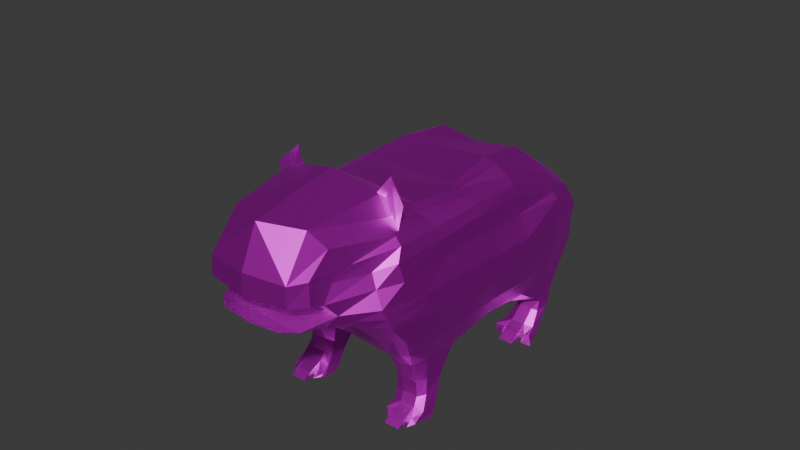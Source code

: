 # Source: Capybara_Cannon.blend  (saved by Blender 5.0.119; exported with 4.5.12 LTS)
import bpy
from mathutils import Matrix  # noqa: F401  (used for matrix-valued properties, if any)

bpy.ops.wm.read_factory_settings(use_empty=True)
scene = bpy.context.scene
scene.name = 'Scene'

# ---- collections
col_capybara_launcher = bpy.data.collections.new('Capybara Launcher'); scene.collection.children.link(col_capybara_launcher)

# ---- images (referenced by path relative to the original .blend; pixels are not part of the script)
import os
ASSET_DIR = os.environ.get("B2B_ASSET_DIR", "")  # directory of the original .blend (textures are referenced by path, not embedded)
HERE = os.path.dirname(os.path.abspath(__file__))  # packed textures are extracted next to this script under _unpacked/

def load_image(name, relpath, width, height, colorspace="sRGB"):
    """Load a texture the original file referenced (path relative to the .blend, or extracted next to this script)."""
    p = next((c for c in (os.path.join(HERE, relpath), os.path.join(ASSET_DIR, relpath)) if relpath and os.path.exists(c)), "")
    if p:
        img = bpy.data.images.load(p, check_existing=True)
        img.name = name
    else:  # same state as the original file: an image datablock whose file is absent (Cycles renders it pink)
        img = bpy.data.images.new(name, width, height)
        img.source = "FILE"
        img.filepath = "//" + (relpath or name)
    img.colorspace_settings.name = colorspace
    return img
img_capytexture_turret_png = load_image('CapyTexture_Turret.png', 'Texturedata/CapyTexture_Turret.png', 1024, 1024, 'sRGB')

# ---- materials (node trees are filled in below, after node groups)
mat_material = bpy.data.materials.new('Material')
mat_material.alpha_threshold = 0.0
mat_material.use_backface_culling_lightprobe_volume = False
mat_material.roughness = 0.5
mat_material.line_color = (0.0, 0.0, 0.0, 1.0)

# ---- material node trees
mat_material.use_nodes = True; mat_material.node_tree.nodes.clear()
_N = mat_material.node_tree.nodes; _L = mat_material.node_tree.links
n0 = _N.new('ShaderNodeOutputMaterial'); n0.name = 'Material Output'; n0.location = (200, 100)
n1 = _N.new('ShaderNodeBsdfPrincipled'); n1.name = 'Principled BSDF'; n1.location = (-200, 100)
n1.inputs[1].default_value = 1.0
n1.inputs[3].default_value = 1.0
n2 = _N.new('ShaderNodeTexImage'); n2.name = 'Image Texture'; n2.location = (-621, 45)
n2.image = img_capytexture_turret_png
_L.new(n1.outputs[0], n0.inputs[0])
_L.new(n2.outputs[0], n1.inputs[0])
n0.is_active_output = True

# ---- world
world_world = bpy.data.worlds.new('World'); scene.world = world_world
world_world.use_nodes = True; world_world.node_tree.nodes.clear()
_N = world_world.node_tree.nodes; _L = world_world.node_tree.links
n0 = _N.new('ShaderNodeOutputWorld'); n0.name = 'World Output'; n0.location = (200, 100)
n1 = _N.new('ShaderNodeBackground'); n1.name = 'Background'; n1.location = (-200, 100)
n1.inputs[0].default_value = (0.05088, 0.05088, 0.05088, 1.0)
_L.new(n1.outputs[0], n0.inputs[0])
n0.is_active_output = True
world_world.color = (0.05088, 0.05088, 0.05088)
world_world.sun_shadow_jitter_overblur = 0.0

# ---- meshes
me_cube = bpy.data.meshes.new('Cube')
me_cube.from_pydata([(-1.055, -1.77, -0.01226), (-1.041, 1.765, -0.2785), (-0.7994, -1.794, 0.7261), (-0.9438, -1.332, -0.6172), (-0.9342, 0.1679, -0.7643), (-0.9365, -0.1184, 0.8071), (-0.9866, 1.676, 0.4027), (-0.9392, 1.672, -0.8135), (-1.124, 0.06148, -0.1327), (-1.124, 1.302, -0.1616), (-0.9869, 1.296, 0.5733), (-0.9641, 1.319, -0.7959), (-1.124, -1.179, -0.05938), (-0.9337, -1.016, -0.8154), (-0.9211, -1.458, 0.806), (-1.0, -0.0475, 0.4103), (-1.05, 1.802, 0.1281), (-0.8959, -1.828, 0.4331), (-1.094, 1.301, 0.3796), (-1.035, -1.536, 0.4456), (-1.013, -1.475, -0.3538), (-1.001, 1.727, -0.5286), (-1.048, 0.1079, -0.4961), (-1.053, 1.288, -0.4712), (-1.056, -1.046, -0.4885), (-1.124, -0.617, -0.1127), (-0.9186, -0.8637, 0.7846), (-0.9299, -0.5174, -0.8482), (-1.0, -0.76, 0.4255), (-1.056, -0.6011, -0.4989), (-0.9382, 0.8699, -0.831), (-1.124, 0.6815, -0.2005), (-0.9419, 0.5737, 0.7811), (-1.0, 0.6268, 0.395), (-1.054, 0.7102, -0.5254), (-1.094, 0.00699, 0.1388), (-0.9932, -1.848, 0.2319), (-1.124, 1.301, 0.109), (-1.094, -1.25, 0.1907), (-1.044, 1.753, -0.05349), (-1.094, -0.6593, 0.1647), (-1.124, 0.6542, 0.09721), (-1.015, 1.736, 0.2819), (-0.9977, -0.09852, 0.6826), (-0.8196, -1.805, 0.6076), (-1.04, 1.305, 0.4578), (-0.985, -1.575, 0.6677), (-0.9804, -0.82, 0.6515), (-0.9914, 0.5867, 0.6487), (-0.3907, 2.043, -0.1321), (-0.4497, -1.258, -0.7763), (-0.5432, -2.783, 0.5083), (-0.471, 1.914, -0.5798), (-0.4756, 1.763, 0.5034), (-0.6165, -1.458, 1.314), (-0.4014, 2.029, 0.04369), (-0.397, 0.9598, -0.7891), (-0.3763, -0.5974, -0.9337), (-0.3887, -2.769, 0.166), (-0.5485, 1.172, 0.9666), (-0.6076, -0.8784, 0.9918), (-0.5016, -1.541, -0.4463), (-0.4205, -1.068, -0.9116), (-0.4111, 2.017, -0.3246), (-0.5101, 1.722, -0.8661), (-0.5902, -0.1565, 0.9534), (-0.538, -2.765, 0.7545), (-0.5026, -2.404, 1.225), (-0.4182, 1.952, 0.2405), (-0.4548, 1.377, -0.8857), (-0.3687, 0.2371, -0.8859), (-0.5411, -2.033, 0.01034), (-0.5285, 0.5444, 1.048), (2.303e-08, 0.527, 1.017), (4.953e-08, 1.133, 0.8994), (-8.73e-08, -1.997, 0.02147), (-1.224e-07, -2.801, 0.1562), (8.539e-09, 0.1953, -0.8761), (-2.398e-08, -0.5486, -0.9012), (5.809e-08, 1.329, -0.8577), (0.0, 0.8717, -0.8274), (8.345e-08, 1.909, 0.2679), (8.633e-08, 1.975, 0.03454), (0.0, -2.624, 1.257), (-6.654e-08, -1.522, 1.468), (7.224e-08, 1.653, 0.57), (-1.246e-07, -2.851, 0.7612), (-7.026e-09, -0.1607, 0.9492), (0.0, 1.722, -0.7935), (8.253e-08, 1.888, -0.6076), (8.533e-08, 1.952, -0.3414), (-1.256e-07, -2.874, 0.4986), (-5.613e-08, -1.284, -0.7124), (-4.507e-08, -1.031, -0.8548), (8.621e-08, 1.972, -0.1305), (-6.954e-08, -1.591, -0.3844), (0.0, -0.859, 1.047), (-0.6266, 1.336, -1.143), (-0.6266, 1.516, -1.119), (-0.6266, 1.732, -1.091), (-0.9092, 1.613, -1.048), (-0.9646, -1.163, -1.585), (-0.5059, -1.198, -1.605), (-0.4944, -1.008, -1.613), (-1.0, -1.008, -1.613), (-0.9168, 1.336, -1.143), (-0.9935, 1.163, -1.584), (-1.0, 1.084, -1.59), (-0.549, 1.193, -1.541), (-0.9278, 1.449, -1.073), (-0.554, 1.257, -1.54), (-0.5177, 1.092, -1.571), (-0.9481, 1.254, -1.542), (-0.9018, -0.9656, -1.133), (-0.4885, -0.7111, -1.191), (-0.9141, -0.7283, -1.181), (-0.501, -1.02, -1.178), (-0.9565, -1.099, -1.498), (-0.529, -1.112, -1.506), (-0.4981, -0.9376, -1.535), (-0.9867, -0.9376, -1.535), (-0.5394, 1.281, -1.43), (-0.5638, 1.37, -1.426), (-0.9436, 1.363, -1.423), (-0.9581, 1.149, -1.441), (-0.9826, 1.276, -1.438), (-0.5436, 1.152, -1.444), (-0.8399, 0.5649, 0.885), (-0.9002, -1.899, 0.01535), (-0.8442, 1.336, -1.143), (-0.8151, 0.2026, -0.8817), (-0.8954, 1.859, 0.2462), (-0.7253, -2.026, 0.7548), (-0.6722, -2.248, 0.6186), (-0.8369, -0.1353, 0.881), (-0.8461, 1.764, -0.838), (-0.9006, 1.934, -0.3171), (-0.8201, -1.142, -0.8985), (-0.8933, -1.571, -0.3261), (-0.8154, -0.8977, 0.8731), (-0.8502, -1.214, -1.613), (-0.8736, 1.159, -1.59), (-0.8736, 1.245, -1.589), (-0.8076, -1.052, -1.172), (-0.8428, -1.123, -1.464), (-0.8452, 1.114, -1.423), (-0.8274, 1.683, -1.053), (-0.9084, 1.964, -0.1178), (-0.8482, -1.368, -0.6457), (-0.6915, -2.396, 0.4348), (-0.8801, 1.866, -0.5549), (-0.8824, 1.697, 0.4406), (-0.827, -1.435, 0.8789), (-0.913, 1.97, 0.0569), (-0.8232, 0.8102, -0.9407), (-0.7651, -0.4153, -0.9702), (-0.7397, -2.241, 0.2527), (-0.8723, 1.269, 0.703), (-0.8736, -1.008, -1.613), (-0.8502, 1.084, -1.59), (-0.816, -0.7093, -1.191), (-0.8646, -0.9376, -1.535), (-0.8675, 1.407, -1.426), (-0.6993, 1.728, -1.089), (-0.7305, 2.06, -0.1248), (-0.6352, -1.355, -0.6935), (-0.6688, -2.568, 0.4678), (-0.7144, 1.92, -0.5633), (-0.7223, 1.782, 0.4751), (-0.7116, -1.429, 1.06), (-0.7246, 2.054, 0.03482), (-0.6266, 0.8181, -0.9323), (-0.5831, -0.5146, -0.9665), (-0.5765, -2.63, 0.1712), (-0.7044, 1.189, 0.8973), (-0.6208, -1.008, -1.613), (-0.6443, 1.084, -1.59), (-0.6204, -0.7094, -1.19), (-0.6202, -0.9376, -1.535), (-0.6376, 1.407, -1.426), (-0.6997, 0.545, 0.988), (-0.7279, -2.016, 0.01929), (-0.6992, 1.336, -1.143), (-0.5515, 0.1987, -0.9277), (-0.7319, 1.962, 0.2263), (-0.6437, -2.262, 1.006), (-0.6458, -2.555, 0.7516), (-0.703, -0.1521, 0.9306), (-0.681, 1.731, -0.8598), (-0.7346, 2.032, -0.3072), (-0.6103, -1.159, -0.9239), (-0.7219, -1.616, -0.3576), (-0.7129, -0.9339, 0.9363), (-0.6443, -1.214, -1.613), (-0.6208, 1.159, -1.59), (-0.6208, 1.245, -1.589), (-0.6126, -1.058, -1.172), (-0.645, -1.131, -1.471), (-0.6576, 1.114, -1.423), (-0.9656, -1.218, -1.552), (-0.9586, -1.25, -1.587), (-0.8988, -1.328, -1.613), (-0.8924, -1.227, -1.545), (-0.6443, -1.419, -1.613), (-0.8502, -1.419, -1.613), (-0.6438, -1.319, -1.545), (-0.8428, -1.319, -1.545), (-0.5106, -1.219, -1.552), (-0.5251, -1.253, -1.593), (-0.5997, -1.31, -1.613), (-0.6244, -1.209, -1.545), (-0.4726, 1.019, -1.509), (-0.504, 0.9995, -1.569), (-0.5948, 0.9435, -1.59), (-0.6082, 1.019, -1.509), (-0.6576, 0.9696, -1.506), (-0.8452, 0.9696, -1.506), (-0.8502, 0.8436, -1.59), (-0.6443, 0.8436, -1.59), (-0.9898, 1.029, -1.508), (-1.067, 0.9491, -1.59), (-0.9124, 1.024, -1.509), (-0.9174, 0.9485, -1.59), (-0.5743, 1.446, -1.253), (-0.5994, 1.549, -1.251), (-0.9243, 1.522, -1.24), (-0.9497, 1.446, -1.253), (-0.9191, 1.3, -1.275), (-0.6042, 1.301, -1.276), (-0.8447, 1.274, -1.265), (-0.8558, 1.62, -1.233), (-0.6746, 1.611, -1.236), (-0.6784, 1.274, -1.265), (-0.5076, -0.8244, -1.363), (-0.9518, -0.8244, -1.363), (-0.9175, -0.9948, -1.331), (-0.5205, -1.045, -1.359), (-0.8407, -0.8244, -1.363), (-0.8288, -1.066, -1.364), (-0.6304, -1.066, -1.365), (-0.6186, -0.8244, -1.363), (1.055, -1.77, -0.01226), (1.041, 1.765, -0.2785), (0.7994, -1.794, 0.7261), (0.9438, -1.332, -0.6172), (0.9342, 0.1679, -0.7643), (0.9365, -0.1184, 0.8071), (0.9866, 1.676, 0.4027), (0.9392, 1.672, -0.8135), (1.124, 0.06148, -0.1327), (1.124, 1.302, -0.1616), (0.9869, 1.296, 0.5733), (0.9641, 1.319, -0.7959), (1.124, -1.179, -0.05938), (0.9337, -1.016, -0.8154), (0.9211, -1.458, 0.806), (1.0, -0.0475, 0.4103), (1.05, 1.802, 0.1281), (0.8959, -1.828, 0.4331), (1.094, 1.301, 0.3796), (1.035, -1.536, 0.4456), (1.013, -1.475, -0.3538), (1.001, 1.727, -0.5286), (1.048, 0.1079, -0.4961), (1.053, 1.288, -0.4712), (1.056, -1.046, -0.4885), (1.124, -0.617, -0.1127), (0.9186, -0.8637, 0.7846), (0.9299, -0.5174, -0.8482), (1.0, -0.76, 0.4255), (1.056, -0.6011, -0.4989), (0.9382, 0.8699, -0.831), (1.124, 0.6815, -0.2005), (0.9419, 0.5737, 0.7811), (1.0, 0.6268, 0.395), (1.054, 0.7102, -0.5254), (1.094, 0.00699, 0.1388), (0.9932, -1.848, 0.2319), (1.124, 1.301, 0.109), (1.094, -1.25, 0.1907), (1.044, 1.753, -0.05349), (1.094, -0.6593, 0.1647), (1.124, 0.6542, 0.09721), (1.015, 1.736, 0.2819), (0.9977, -0.09852, 0.6826), (0.8196, -1.805, 0.6076), (1.04, 1.305, 0.4578), (0.985, -1.575, 0.6677), (0.9804, -0.82, 0.6515), (0.9914, 0.5867, 0.6487), (0.3907, 2.043, -0.1321), (0.4497, -1.258, -0.7763), (0.5432, -2.783, 0.5083), (0.471, 1.914, -0.5798), (0.4756, 1.763, 0.5034), (0.6165, -1.458, 1.314), (0.4014, 2.029, 0.04369), (0.397, 0.9598, -0.7891), (0.3763, -0.5974, -0.9337), (0.3887, -2.769, 0.166), (0.5485, 1.172, 0.9666), (0.6076, -0.8784, 0.9918), (0.5016, -1.541, -0.4463), (0.4205, -1.068, -0.9116), (0.4111, 2.017, -0.3246), (0.5101, 1.722, -0.8661), (0.5902, -0.1565, 0.9534), (0.538, -2.765, 0.7545), (0.5026, -2.404, 1.225), (0.4182, 1.952, 0.2405), (0.4548, 1.377, -0.8857), (0.3687, 0.2371, -0.8859), (0.5411, -2.033, 0.01034), (0.5285, 0.5444, 1.048), (0.6266, 1.336, -1.143), (0.6266, 1.516, -1.119), (0.6266, 1.732, -1.091), (0.9092, 1.613, -1.048), (0.9646, -1.163, -1.585), (0.5059, -1.198, -1.605), (0.4944, -1.008, -1.613), (1.0, -1.008, -1.613), (0.9168, 1.336, -1.143), (0.9935, 1.163, -1.584), (1.0, 1.084, -1.59), (0.549, 1.193, -1.541), (0.9278, 1.449, -1.073), (0.554, 1.257, -1.54), (0.5177, 1.092, -1.571), (0.9481, 1.254, -1.542), (0.9018, -0.9656, -1.133), (0.4885, -0.7111, -1.191), (0.9141, -0.7283, -1.181), (0.501, -1.02, -1.178), (0.9565, -1.099, -1.498), (0.529, -1.112, -1.506), (0.4981, -0.9376, -1.535), (0.9867, -0.9376, -1.535), (0.5394, 1.281, -1.43), (0.5638, 1.37, -1.426), (0.9436, 1.363, -1.423), (0.9581, 1.149, -1.441), (0.9826, 1.276, -1.438), (0.5436, 1.152, -1.444), (0.8399, 0.5649, 0.885), (0.9002, -1.899, 0.01535), (0.8442, 1.336, -1.143), (0.8151, 0.2026, -0.8817), (0.8954, 1.859, 0.2462), (0.7253, -2.026, 0.7548), (0.6722, -2.248, 0.6186), (0.8369, -0.1353, 0.881), (0.8461, 1.764, -0.838), (0.9006, 1.934, -0.3171), (0.8201, -1.142, -0.8985), (0.8932, -1.571, -0.3261), (0.8154, -0.8977, 0.8731), (0.8502, -1.214, -1.613), (0.8736, 1.159, -1.59), (0.8736, 1.245, -1.589), (0.8076, -1.052, -1.172), (0.8428, -1.123, -1.464), (0.8452, 1.114, -1.423), (0.8274, 1.683, -1.053), (0.9084, 1.964, -0.1178), (0.8482, -1.368, -0.6457), (0.6915, -2.396, 0.4348), (0.8801, 1.866, -0.5549), (0.8824, 1.697, 0.4406), (0.827, -1.435, 0.8789), (0.913, 1.97, 0.0569), (0.8232, 0.8102, -0.9407), (0.7651, -0.4153, -0.9702), (0.7397, -2.241, 0.2527), (0.8723, 1.269, 0.703), (0.8736, -1.008, -1.613), (0.8502, 1.084, -1.59), (0.816, -0.7093, -1.191), (0.8646, -0.9376, -1.535), (0.8675, 1.407, -1.426), (0.6993, 1.728, -1.089), (0.7305, 2.06, -0.1248), (0.6352, -1.355, -0.6935), (0.6688, -2.568, 0.4678), (0.7144, 1.92, -0.5633), (0.7223, 1.782, 0.4751), (0.7116, -1.429, 1.06), (0.7246, 2.054, 0.03482), (0.6266, 0.8181, -0.9323), (0.5831, -0.5146, -0.9665), (0.5765, -2.63, 0.1712), (0.7044, 1.189, 0.8973), (0.6208, -1.008, -1.613), (0.6443, 1.084, -1.59), (0.6204, -0.7094, -1.19), (0.6202, -0.9376, -1.535), (0.6376, 1.407, -1.426), (0.6997, 0.545, 0.988), (0.7279, -2.016, 0.01929), (0.6992, 1.336, -1.143), (0.5515, 0.1987, -0.9277), (0.7319, 1.962, 0.2263), (0.6437, -2.262, 1.006), (0.6458, -2.555, 0.7516), (0.703, -0.1521, 0.9306), (0.681, 1.731, -0.8598), (0.7346, 2.032, -0.3072), (0.6103, -1.159, -0.9239), (0.7219, -1.616, -0.3576), (0.7129, -0.9339, 0.9363), (0.6443, -1.214, -1.613), (0.6208, 1.159, -1.59), (0.6208, 1.245, -1.589), (0.6126, -1.058, -1.172), (0.645, -1.131, -1.471), (0.6576, 1.114, -1.423), (0.9656, -1.218, -1.552), (0.9586, -1.25, -1.587), (0.8988, -1.328, -1.613), (0.8924, -1.227, -1.545), (0.6443, -1.419, -1.613), (0.8502, -1.419, -1.613), (0.6438, -1.319, -1.545), (0.8428, -1.319, -1.545), (0.5106, -1.219, -1.552), (0.5251, -1.253, -1.593), (0.5997, -1.31, -1.613), (0.6244, -1.209, -1.545), (0.4726, 1.019, -1.509), (0.504, 0.9995, -1.569), (0.5948, 0.9435, -1.59), (0.6082, 1.019, -1.509), (0.6576, 0.9696, -1.506), (0.8452, 0.9696, -1.506), (0.8502, 0.8436, -1.59), (0.6443, 0.8436, -1.59), (0.9898, 1.029, -1.508), (1.067, 0.9491, -1.59), (0.9124, 1.024, -1.509), (0.9174, 0.9485, -1.59), (0.5743, 1.446, -1.253), (0.5994, 1.549, -1.251), (0.9243, 1.522, -1.24), (0.9497, 1.446, -1.253), (0.9191, 1.3, -1.275), (0.6042, 1.301, -1.276), (0.8447, 1.274, -1.265), (0.8558, 1.62, -1.233), (0.6746, 1.611, -1.236), (0.6784, 1.274, -1.265), (0.5076, -0.8244, -1.363), (0.9518, -0.8244, -1.363), (0.9175, -0.9948, -1.331), (0.5205, -1.045, -1.359), (0.8407, -0.8244, -1.363), (0.8288, -1.066, -1.364), (0.6304, -1.066, -1.365), (0.6186, -0.8244, -1.363), (-1.109, 0.03418, 0.003283), (-1.024, -1.809, 0.11), (-1.124, 1.301, -0.02606), (-1.109, -1.214, 0.06587), (-1.109, -0.6382, 0.02625), (-1.124, 0.6678, -0.05139), (-1.042, 1.759, -0.1658), (-0.3957, -2.484, 0.01583), (-0.4009, 2.03, -0.2282), (8.577e-08, 1.962, -0.2358), (-1.085e-07, -2.482, -0.03348), (-0.8198, -2.07, 0.1342), (-0.9045, 1.949, -0.2173), (-0.7325, 2.046, -0.2158), (-0.6129, -2.295, 0.101), (1.109, 0.03418, 0.003283), (1.024, -1.809, 0.11), (1.124, 1.301, -0.02606), (1.109, -1.214, 0.06587), (1.109, -0.6382, 0.02625), (1.124, 0.6678, -0.05139), (1.042, 1.759, -0.1658), (0.3957, -2.484, 0.01583), (0.4009, 2.03, -0.2282), (0.8198, -2.07, 0.1342), (0.9045, 1.949, -0.2173), (0.7325, 2.046, -0.2158), (0.6129, -2.295, 0.101), (-1.15e-07, -2.63, 0.1712), (0.0, -2.577, 0.5137), (-9.795e-08, -2.241, 0.2527), (0.0, -2.328, 0.4348), (0.6663, -1.316, 1.481), (0.9056, -1.403, 1.24), (0.4054, -1.445, 1.098), (0.795, -1.359, 0.8594), (-0.6663, -1.316, 1.481), (-0.9056, -1.403, 1.24), (-0.4054, -1.445, 1.098), (-0.795, -1.359, 0.8594)], [], [(48, 45, 10, 32), (240, 178, 119, 233), (34, 23, 9, 31), (45, 42, 6, 10), (29, 22, 8, 25), (47, 43, 5, 26), (44, 46, 14, 2), (20, 24, 12, 0), (36, 38, 19, 17), (40, 35, 15, 28), (23, 21, 1, 9), (41, 37, 18, 33), (3, 13, 24, 20), (27, 4, 22, 29), (37, 39, 16, 18), (30, 11, 23, 34), (13, 27, 29, 24), (38, 40, 28, 19), (46, 47, 26, 14), (24, 29, 25, 12), (4, 30, 34, 22), (35, 41, 33, 15), (22, 34, 31, 8), (43, 48, 32, 5), (458, 463, 41, 35), (461, 462, 40, 38), (463, 460, 37, 41), (11, 7, 21, 23), (462, 458, 35, 40), (459, 461, 38, 36), (15, 33, 48, 43), (19, 28, 47, 46), (17, 19, 46, 44), (28, 15, 43, 47), (460, 464, 39, 37), (33, 18, 45, 48), (61, 95, 92, 50), (82, 81, 68, 55), (80, 79, 69, 56), (78, 77, 70, 57), (468, 75, 71, 465), (74, 73, 72, 59), (83, 86, 66, 67), (18, 16, 42, 45), (73, 87, 65, 72), (89, 90, 63, 52), (373, 390, 486, 488), (194, 108, 110, 195), (383, 366, 489, 487), (86, 91, 51, 66), (167, 52, 63, 189), (180, 72, 65, 187), (185, 67, 66, 186), (174, 59, 72, 180), (472, 465, 71, 181), (121, 122, 110, 108), (172, 57, 70, 183), (170, 55, 68, 184), (169, 54, 67, 185), (165, 50, 62, 190), (164, 49, 55, 170), (181, 71, 61, 191), (186, 66, 51, 166), (188, 64, 52, 167), (183, 70, 56, 171), (471, 466, 49, 164), (120, 117, 101, 104), (184, 68, 53, 168), (187, 65, 60, 192), (192, 60, 54, 169), (61, 71, 75, 95), (60, 96, 84, 54), (59, 53, 85, 74), (78, 57, 62, 93), (68, 81, 85, 53), (466, 467, 94, 49), (70, 77, 80, 56), (88, 89, 52, 64), (82, 55, 49, 94), (92, 93, 62, 50), (191, 61, 50, 165), (64, 69, 79, 88), (65, 87, 96, 60), (125, 124, 107, 106), (84, 83, 67, 54), (69, 64, 99, 98), (11, 30, 105, 109), (118, 119, 103, 102), (168, 53, 59, 174), (102, 193, 209, 208), (123, 125, 106, 112), (193, 102, 103, 175), (7, 11, 109, 100), (56, 69, 98, 97), (176, 111, 108, 194), (171, 56, 97, 182), (126, 121, 108, 111), (111, 176, 213, 212), (62, 57, 114, 116), (27, 13, 113, 115), (161, 120, 104, 158), (162, 123, 112, 142), (155, 27, 115, 160), (190, 62, 116, 196), (188, 163, 99, 64), (239, 236, 118, 197), (236, 233, 119, 118), (234, 235, 117, 120), (230, 225, 123, 162), (232, 228, 126, 198), (228, 223, 121, 126), (225, 226, 125, 123), (226, 227, 124, 125), (223, 224, 122, 121), (234, 120, 161, 237), (106, 141, 142, 112), (17, 149, 156, 36), (21, 150, 136, 1), (32, 127, 134, 5), (2, 132, 133, 44), (10, 157, 127, 32), (459, 469, 128, 0), (27, 155, 130, 4), (16, 153, 131, 42), (14, 152, 132, 2), (3, 148, 137, 13), (39, 147, 153, 16), (0, 128, 138, 20), (44, 133, 149, 17), (7, 135, 150, 21), (4, 130, 154, 30), (464, 470, 147, 39), (42, 131, 151, 6), (5, 134, 139, 26), (26, 139, 152, 14), (20, 138, 148, 3), (6, 151, 157, 10), (101, 117, 199, 200), (101, 140, 158, 104), (107, 159, 141, 106), (30, 154, 129, 105), (159, 107, 220, 222), (13, 137, 143, 113), (7, 100, 146, 135), (235, 238, 144, 117), (227, 229, 145, 124), (238, 239, 197, 144), (179, 162, 142, 195), (178, 161, 158, 175), (159, 145, 216, 217), (119, 178, 175, 103), (122, 179, 195, 110), (57, 172, 177, 114), (224, 231, 179, 122), (231, 230, 162, 179), (135, 146, 163, 188), (137, 190, 196, 143), (172, 155, 160, 177), (154, 171, 182, 129), (159, 176, 194, 141), (140, 193, 175, 158), (197, 193, 203, 205), (151, 168, 174, 157), (138, 191, 165, 148), (139, 192, 169, 152), (134, 187, 192, 139), (131, 184, 168, 151), (470, 471, 164, 147), (130, 183, 171, 154), (135, 188, 167, 150), (133, 186, 166, 149), (128, 181, 191, 138), (147, 164, 170, 153), (148, 165, 190, 137), (152, 169, 185, 132), (153, 170, 184, 131), (155, 172, 183, 130), (469, 472, 181, 128), (157, 174, 180, 127), (132, 185, 186, 133), (127, 180, 187, 134), (150, 167, 189, 136), (366, 373, 488, 489), (141, 194, 195, 142), (237, 161, 178, 240), (229, 232, 198, 145), (200, 199, 202, 201), (117, 144, 202, 199), (144, 140, 201, 202), (140, 101, 200, 201), (204, 206, 205, 203), (144, 197, 205, 206), (140, 144, 206, 204), (193, 140, 204, 203), (209, 210, 207, 208), (193, 197, 210, 209), (118, 102, 208, 207), (197, 118, 207, 210), (214, 211, 212, 213), (198, 126, 211, 214), (176, 198, 214, 213), (126, 111, 212, 211), (216, 215, 218, 217), (176, 159, 217, 218), (198, 176, 218, 215), (145, 198, 215, 216), (219, 221, 222, 220), (145, 159, 222, 221), (124, 145, 221, 219), (107, 124, 219, 220), (129, 182, 232, 229), (163, 146, 230, 231), (99, 163, 231, 224), (105, 129, 229, 227), (98, 99, 224, 223), (109, 105, 227, 226), (100, 109, 226, 225), (97, 98, 223, 228), (182, 97, 228, 232), (146, 100, 225, 230), (160, 237, 240, 177), (143, 196, 239, 238), (113, 143, 238, 235), (115, 234, 237, 160), (115, 113, 235, 234), (116, 114, 233, 236), (196, 116, 236, 239), (177, 240, 233, 114), (289, 273, 251, 286), (457, 450, 336, 395), (275, 272, 250, 264), (286, 251, 247, 283), (270, 266, 249, 263), (288, 267, 246, 284), (285, 243, 255, 287), (261, 241, 253, 265), (277, 258, 260, 279), (281, 269, 256, 276), (264, 250, 242, 262), (282, 274, 259, 278), (244, 261, 265, 254), (268, 270, 263, 245), (278, 259, 257, 280), (271, 275, 264, 252), (254, 265, 270, 268), (279, 260, 269, 281), (287, 255, 267, 288), (265, 253, 266, 270), (245, 263, 275, 271), (276, 256, 274, 282), (263, 249, 272, 275), (284, 246, 273, 289), (473, 276, 282, 478), (476, 279, 281, 477), (478, 282, 278, 475), (252, 264, 262, 248), (477, 281, 276, 473), (474, 277, 279, 476), (256, 284, 289, 274), (260, 287, 288, 269), (258, 285, 287, 260), (269, 288, 284, 256), (475, 278, 280, 479), (274, 289, 286, 259), (302, 291, 92, 95), (82, 296, 309, 81), (80, 297, 310, 79), (78, 298, 311, 77), (468, 480, 312, 75), (74, 300, 313, 73), (83, 308, 307, 86), (259, 286, 283, 257), (73, 313, 306, 87), (89, 293, 304, 90), (488, 486, 173, 156), (411, 412, 327, 325), (487, 489, 149, 166), (86, 307, 292, 91), (384, 406, 304, 293), (397, 404, 306, 313), (402, 403, 307, 308), (391, 397, 313, 300), (485, 398, 312, 480), (338, 325, 327, 339), (389, 400, 311, 298), (387, 401, 309, 296), (386, 402, 308, 295), (382, 407, 303, 291), (381, 387, 296, 290), (398, 408, 302, 312), (403, 383, 292, 307), (405, 384, 293, 305), (400, 388, 297, 311), (484, 381, 290, 481), (337, 321, 318, 334), (401, 385, 294, 309), (404, 409, 301, 306), (409, 386, 295, 301), (302, 95, 75, 312), (301, 295, 84, 96), (300, 74, 85, 294), (78, 93, 303, 298), (309, 294, 85, 81), (481, 290, 94, 467), (311, 297, 80, 77), (88, 305, 293, 89), (82, 94, 290, 296), (92, 291, 303, 93), (408, 382, 291, 302), (305, 88, 79, 310), (306, 301, 96, 87), (342, 323, 324, 341), (84, 295, 308, 83), (310, 315, 316, 305), (252, 326, 322, 271), (335, 319, 320, 336), (385, 391, 300, 294), (319, 425, 426, 410), (340, 329, 323, 342), (410, 392, 320, 319), (248, 317, 326, 252), (297, 314, 315, 310), (393, 411, 325, 328), (388, 399, 314, 297), (343, 328, 325, 338), (328, 429, 430, 393), (303, 333, 331, 298), (268, 332, 330, 254), (378, 375, 321, 337), (379, 359, 329, 340), (372, 377, 332, 268), (407, 413, 333, 303), (405, 305, 316, 380), (456, 414, 335, 453), (453, 335, 336, 450), (451, 337, 334, 452), (447, 379, 340, 442), (449, 415, 343, 445), (445, 343, 338, 440), (442, 340, 342, 443), (443, 342, 341, 444), (440, 338, 339, 441), (451, 454, 378, 337), (323, 329, 359, 358), (258, 277, 373, 366), (262, 242, 353, 367), (273, 246, 351, 344), (243, 285, 350, 349), (251, 273, 344, 374), (474, 241, 345, 482), (268, 245, 347, 372), (257, 283, 348, 370), (255, 243, 349, 369), (244, 254, 354, 365), (280, 257, 370, 364), (241, 261, 355, 345), (285, 258, 366, 350), (248, 262, 367, 352), (245, 271, 371, 347), (479, 280, 364, 483), (283, 247, 368, 348), (246, 267, 356, 351), (267, 255, 369, 356), (261, 244, 365, 355), (247, 251, 374, 368), (318, 417, 416, 334), (318, 321, 375, 357), (324, 323, 358, 376), (271, 322, 346, 371), (376, 439, 437, 324), (254, 330, 360, 354), (248, 352, 363, 317), (452, 334, 361, 455), (444, 341, 362, 446), (455, 361, 414, 456), (396, 412, 359, 379), (395, 392, 375, 378), (376, 434, 433, 362), (336, 320, 392, 395), (339, 327, 412, 396), (298, 331, 394, 389), (441, 339, 396, 448), (448, 396, 379, 447), (352, 405, 380, 363), (354, 360, 413, 407), (389, 394, 377, 372), (371, 346, 399, 388), (376, 358, 411, 393), (357, 375, 392, 410), (414, 422, 420, 410), (368, 374, 391, 385), (355, 365, 382, 408), (356, 369, 386, 409), (351, 356, 409, 404), (348, 368, 385, 401), (483, 364, 381, 484), (347, 371, 388, 400), (352, 367, 384, 405), (350, 366, 383, 403), (345, 355, 408, 398), (364, 370, 387, 381), (365, 354, 407, 382), (369, 349, 402, 386), (370, 348, 401, 387), (372, 347, 400, 389), (482, 345, 398, 485), (374, 344, 397, 391), (349, 350, 403, 402), (344, 351, 404, 397), (367, 353, 406, 384), (489, 488, 156, 149), (358, 359, 412, 411), (454, 457, 395, 378), (446, 362, 415, 449), (417, 418, 419, 416), (334, 416, 419, 361), (361, 419, 418, 357), (357, 418, 417, 318), (421, 420, 422, 423), (361, 423, 422, 414), (357, 421, 423, 361), (410, 420, 421, 357), (426, 425, 424, 427), (410, 426, 427, 414), (335, 424, 425, 319), (414, 427, 424, 335), (431, 430, 429, 428), (415, 431, 428, 343), (393, 430, 431, 415), (343, 428, 429, 328), (433, 434, 435, 432), (393, 435, 434, 376), (415, 432, 435, 393), (362, 433, 432, 415), (436, 437, 439, 438), (362, 438, 439, 376), (341, 436, 438, 362), (324, 437, 436, 341), (346, 446, 449, 399), (380, 448, 447, 363), (316, 441, 448, 380), (322, 444, 446, 346), (315, 440, 441, 316), (326, 443, 444, 322), (317, 442, 443, 326), (314, 445, 440, 315), (399, 449, 445, 314), (363, 447, 442, 317), (377, 394, 457, 454), (360, 455, 456, 413), (330, 452, 455, 360), (332, 377, 454, 451), (332, 451, 452, 330), (333, 453, 450, 331), (413, 456, 453, 333), (394, 331, 450, 457), (373, 482, 485, 390), (353, 483, 484, 406), (242, 479, 483, 353), (277, 474, 482, 373), (304, 481, 467, 90), (406, 484, 481, 304), (390, 485, 480, 299), (76, 299, 480, 468), (250, 475, 479, 242), (241, 474, 476, 253), (266, 477, 473, 249), (272, 478, 475, 250), (253, 476, 477, 266), (249, 473, 478, 272), (156, 173, 472, 469), (136, 189, 471, 470), (1, 136, 470, 464), (36, 156, 469, 459), (63, 90, 467, 466), (189, 63, 466, 471), (173, 58, 465, 472), (76, 468, 465, 58), (9, 1, 464, 460), (0, 12, 461, 459), (25, 8, 458, 462), (31, 9, 460, 463), (12, 25, 462, 461), (8, 31, 463, 458), (487, 166, 51, 91), (91, 292, 383, 487), (76, 58, 173, 486), (299, 76, 486, 390), (490, 491, 493, 492), (494, 496, 497, 495)])
_uv = me_cube.uv_layers.new(name='UVMap')
_uv.uv.foreach_set('vector', [0.5421, 0.1495, 0.5161, 0.07088, 0.5294, 0.07129, 0.5573, 0.1502, 0.4122, 0.5823, 0.4106, 0.6025, 0.3971, 0.601, 0.3999, 0.5809, 0.4109, 0.1431, 0.4133, 0.07867, 0.4469, 0.075, 0.4465, 0.144, 0.5161, 0.07088, 0.4942, 0.02429, 0.5082, 0.03018, 0.5294, 0.07129, 0.422, 0.2884, 0.418, 0.2098, 0.4578, 0.2124, 0.4642, 0.2875, 0.551, 0.2998, 0.5501, 0.2252, 0.5645, 0.2268, 0.5663, 0.3011, 0.5539, 0.4155, 0.5577, 0.3892, 0.5728, 0.3754, 0.5671, 0.4135, 0.4438, 0.3846, 0.4259, 0.3377, 0.4736, 0.3495, 0.4831, 0.4149, 0.5111, 0.4223, 0.502, 0.3559, 0.5325, 0.3862, 0.5341, 0.419, 0.4955, 0.2905, 0.4884, 0.2168, 0.5196, 0.2213, 0.5257, 0.3003, 0.4133, 0.07867, 0.4047, 0.03049, 0.4318, 0.0246, 0.4469, 0.075, 0.4796, 0.1452, 0.4769, 0.07328, 0.5071, 0.07165, 0.5137, 0.1466, 0.4144, 0.3706, 0.3906, 0.3368, 0.4259, 0.3377, 0.4438, 0.3846, 0.3839, 0.2817, 0.3889, 0.2052, 0.418, 0.2098, 0.422, 0.2884, 0.4769, 0.07328, 0.4568, 0.02443, 0.4765, 0.01782, 0.5071, 0.07165, 0.3771, 0.1277, 0.378, 0.07757, 0.4133, 0.07867, 0.4109, 0.1431, 0.3906, 0.3368, 0.3839, 0.2817, 0.422, 0.2884, 0.4259, 0.3377, 0.502, 0.3559, 0.4955, 0.2905, 0.5257, 0.3003, 0.5325, 0.3862, 0.5577, 0.3892, 0.551, 0.2998, 0.5663, 0.3011, 0.5728, 0.3754, 0.4259, 0.3377, 0.422, 0.2884, 0.4642, 0.2875, 0.4736, 0.3495, 0.3889, 0.2052, 0.3771, 0.1277, 0.4109, 0.1431, 0.418, 0.2098, 0.4884, 0.2168, 0.4796, 0.1452, 0.5137, 0.1466, 0.5196, 0.2213, 0.418, 0.2098, 0.4109, 0.1431, 0.4465, 0.144, 0.4578, 0.2124, 0.5501, 0.2252, 0.5421, 0.1495, 0.5573, 0.1502, 0.5645, 0.2268, 0.4732, 0.2146, 0.463, 0.1446, 0.4796, 0.1452, 0.4884, 0.2168, 0.4878, 0.3527, 0.4799, 0.289, 0.4955, 0.2905, 0.502, 0.3559, 0.463, 0.1446, 0.4619, 0.07414, 0.4769, 0.07328, 0.4796, 0.1452, 0.378, 0.07757, 0.3741, 0.03865, 0.4047, 0.03049, 0.4133, 0.07867, 0.4799, 0.289, 0.4732, 0.2146, 0.4884, 0.2168, 0.4955, 0.2905, 0.4971, 0.4186, 0.4878, 0.3527, 0.502, 0.3559, 0.5111, 0.4223, 0.5196, 0.2213, 0.5137, 0.1466, 0.5421, 0.1495, 0.5501, 0.2252, 0.5325, 0.3862, 0.5257, 0.3003, 0.551, 0.2998, 0.5577, 0.3892, 0.5341, 0.419, 0.5325, 0.3862, 0.5577, 0.3892, 0.5539, 0.4155, 0.5257, 0.3003, 0.5196, 0.2213, 0.5501, 0.2252, 0.551, 0.2998, 0.4619, 0.07414, 0.4443, 0.02451, 0.4568, 0.02443, 0.4769, 0.07328, 0.5137, 0.1466, 0.5071, 0.07165, 0.5161, 0.07088, 0.5421, 0.1495, 0.7653, 0.3748, 0.6997, 0.3682, 0.6997, 0.3341, 0.7648, 0.3295, 0.1155, 0.5821, 0.116, 0.557, 0.1622, 0.5596, 0.1598, 0.5805, 0.6997, 0.0982, 0.6997, 0.04363, 0.7653, 0.03824, 0.763, 0.09024, 0.6997, 0.2523, 0.6997, 0.1696, 0.7653, 0.165, 0.765, 0.265, 0.6997, 0.4672, 0.6997, 0.4133, 0.7599, 0.4172, 0.7614, 0.4674, 0.6925, 0.5638, 0.6923, 0.6269, 0.6337, 0.6239, 0.6317, 0.5576, 0.6905, 0.9711, 0.6901, 1.0, 0.6281, 0.9947, 0.6385, 0.9475, 0.5071, 0.07165, 0.4765, 0.01782, 0.4942, 0.02429, 0.5161, 0.07088, 0.6923, 0.6269, 0.6919, 0.7033, 0.6263, 0.7022, 0.6337, 0.6239, 0.1157, 0.6541, 0.1154, 0.624, 0.1607, 0.6214, 0.1678, 0.6507, 0.3035, 0.5262, 0.3478, 0.5335, 0.3478, 0.6085, 0.3035, 0.6085, 0.5349, 0.7152, 0.5386, 0.7071, 0.5457, 0.7076, 0.5445, 0.7151, 0.2821, 0.6799, 0.2504, 0.6853, 0.2504, 0.6085, 0.2821, 0.6085, 0.3958, 0.588, 0.3666, 0.5882, 0.3697, 0.5277, 0.396, 0.5262, 0.1948, 0.6488, 0.1678, 0.6507, 0.1607, 0.6214, 0.1965, 0.6193, 0.6145, 0.6251, 0.6337, 0.6239, 0.6263, 0.7022, 0.6137, 0.7022, 0.6222, 0.9246, 0.6385, 0.9475, 0.6281, 0.9947, 0.6189, 0.9753, 0.6142, 0.5572, 0.6317, 0.5576, 0.6337, 0.6239, 0.6145, 0.6251, 0.7776, 0.4652, 0.7614, 0.4674, 0.7599, 0.4172, 0.7806, 0.4154, 0.5239, 0.5815, 0.5243, 0.5716, 0.5355, 0.5856, 0.5348, 0.5926, 0.7749, 0.2486, 0.765, 0.265, 0.7653, 0.165, 0.7763, 0.1693, 0.1955, 0.5812, 0.1598, 0.5805, 0.1622, 0.5596, 0.1969, 0.561, 0.615, 0.8453, 0.6265, 0.8425, 0.6385, 0.9475, 0.6222, 0.9246, 0.7782, 0.342, 0.7648, 0.3295, 0.7621, 0.3152, 0.7754, 0.3202, 0.196, 0.5989, 0.1584, 0.5998, 0.1598, 0.5805, 0.1955, 0.5812, 0.7806, 0.4154, 0.7599, 0.4172, 0.7653, 0.3748, 0.78, 0.371, 0.5755, 0.5061, 0.5786, 0.5262, 0.5513, 0.5254, 0.5505, 0.5138, 0.192, 0.6905, 0.182, 0.6918, 0.1678, 0.6507, 0.1948, 0.6488, 0.7763, 0.1693, 0.7653, 0.165, 0.763, 0.09024, 0.7773, 0.1004, 0.1963, 0.6091, 0.1595, 0.6106, 0.1584, 0.5998, 0.196, 0.5989, 0.31, 0.3326, 0.3154, 0.3504, 0.3061, 0.358, 0.3017, 0.3409, 0.1969, 0.561, 0.1622, 0.5596, 0.1698, 0.5325, 0.1971, 0.5354, 0.6137, 0.7022, 0.6263, 0.7022, 0.6401, 0.7748, 0.6171, 0.7739, 0.6171, 0.7739, 0.6401, 0.7748, 0.6265, 0.8425, 0.615, 0.8453, 0.7653, 0.3748, 0.7599, 0.4172, 0.6997, 0.4133, 0.6997, 0.3682, 0.6401, 0.7748, 0.6914, 0.7796, 0.6911, 0.8507, 0.6265, 0.8425, 0.6317, 0.5576, 0.6394, 0.5042, 0.6923, 0.515, 0.6925, 0.5638, 0.6997, 0.2523, 0.765, 0.265, 0.7621, 0.3152, 0.6997, 0.306, 0.1622, 0.5596, 0.116, 0.557, 0.1177, 0.5262, 0.1698, 0.5325, 0.1595, 0.6106, 0.1154, 0.6122, 0.1154, 0.6004, 0.1584, 0.5998, 0.7653, 0.165, 0.6997, 0.1696, 0.6997, 0.0982, 0.763, 0.09024, 0.1165, 0.6918, 0.1157, 0.6541, 0.1678, 0.6507, 0.182, 0.6918, 0.1155, 0.5821, 0.1598, 0.5805, 0.1584, 0.5998, 0.1154, 0.6004, 0.6997, 0.3341, 0.6997, 0.306, 0.7621, 0.3152, 0.7648, 0.3295, 0.78, 0.371, 0.7653, 0.3748, 0.7648, 0.3295, 0.7782, 0.342, 0.7653, 1.325e-08, 0.7653, 0.03824, 0.6997, 0.04363, 0.6997, 1.325e-08, 0.6263, 0.7022, 0.6919, 0.7033, 0.6914, 0.7796, 0.6401, 0.7748, 0.3071, 0.0864, 0.3077, 0.1006, 0.2912, 0.1087, 0.2915, 0.09984, 0.6911, 0.8507, 0.6905, 0.9711, 0.6385, 0.9475, 0.6265, 0.8425, 0.4593, 0.5629, 0.4745, 0.5262, 0.4917, 0.5273, 0.492, 0.5515, 0.378, 0.07757, 0.3771, 0.1277, 0.3399, 0.07808, 0.3468, 0.06506, 0.4095, 0.6891, 0.4292, 0.6887, 0.4233, 0.6987, 0.4024, 0.7019, 0.612, 0.5026, 0.6394, 0.5042, 0.6317, 0.5576, 0.6142, 0.5572, 0.07814, 0.8243, 0.07997, 0.8089, 0.09063, 0.8139, 0.08425, 0.8222, 0.3085, 0.07685, 0.3071, 0.0864, 0.2915, 0.09984, 0.2959, 0.08965, 0.07997, 0.8089, 0.07814, 0.8243, 0.05702, 0.8256, 0.05702, 0.8116, 0.3741, 0.03865, 0.378, 0.07757, 0.3468, 0.06506, 0.3487, 0.04675, 0.4518, 0.6143, 0.4593, 0.5629, 0.492, 0.5515, 0.4922, 0.5717, 0.5265, 0.7178, 0.5273, 0.7037, 0.5386, 0.7071, 0.5349, 0.7152, 0.7773, 0.1004, 0.763, 0.09024, 0.7694, 0.04288, 0.7774, 0.04288, 0.5237, 0.5958, 0.5239, 0.5815, 0.5348, 0.5926, 0.5371, 0.6041, 0.5273, 0.7037, 0.5265, 0.7178, 0.5109, 0.7124, 0.5171, 0.7023, 0.396, 0.6243, 0.4456, 0.6166, 0.4463, 0.6461, 0.4123, 0.6515, 0.3839, 0.2817, 0.3906, 0.3368, 0.3554, 0.3334, 0.3485, 0.3073, 0.4376, 0.6056, 0.451, 0.6071, 0.4518, 0.6166, 0.4379, 0.615, 0.2143, 0.7497, 0.223, 0.7498, 0.2241, 0.7642, 0.2158, 0.7694, 0.4365, 0.5368, 0.4518, 0.5262, 0.4467, 0.5649, 0.4357, 0.5646, 0.4799, 0.705, 0.4932, 0.7023, 0.4982, 0.7292, 0.4853, 0.7297, 0.192, 0.6905, 0.194, 0.7091, 0.1859, 0.7092, 0.182, 0.6918, 0.4876, 0.7509, 0.4998, 0.7494, 0.4993, 0.7669, 0.4862, 0.7639, 0.4135, 0.6717, 0.4377, 0.6674, 0.4292, 0.6887, 0.4095, 0.6891, 0.3286, 0.319, 0.3335, 0.3378, 0.3154, 0.3504, 0.31, 0.3326, 0.2119, 0.7261, 0.22, 0.7279, 0.223, 0.7498, 0.2143, 0.7497, 0.3895, 0.7894, 0.3868, 0.7811, 0.4069, 0.7746, 0.4105, 0.7873, 0.5066, 0.5773, 0.5062, 0.5609, 0.5239, 0.5815, 0.5237, 0.5958, 0.3279, 0.05808, 0.3267, 0.06643, 0.3071, 0.0864, 0.3085, 0.07685, 0.3267, 0.06643, 0.3255, 0.08292, 0.3077, 0.1006, 0.3071, 0.0864, 0.5062, 0.5609, 0.5072, 0.5496, 0.5243, 0.5716, 0.5239, 0.5815, 0.4489, 0.5865, 0.451, 0.6071, 0.4376, 0.6056, 0.4367, 0.5851, 0.5357, 0.7566, 0.5351, 0.7433, 0.5447, 0.7432, 0.5457, 0.7515, 0.5341, 0.419, 0.5395, 0.4825, 0.518, 0.4664, 0.5111, 0.4223, 0.4047, 0.03049, 0.402, 0.01558, 0.4277, 0.006488, 0.4318, 0.0246, 0.5873, 0.6266, 0.5988, 0.6252, 0.5988, 0.7014, 0.5876, 0.7012, 0.5671, 0.4135, 0.5724, 0.4393, 0.5591, 0.465, 0.5539, 0.4155, 0.5294, 0.07129, 0.5449, 0.07372, 0.5697, 0.1508, 0.5573, 0.1502, 0.4971, 0.4186, 0.5032, 0.448, 0.4883, 0.4295, 0.4831, 0.4149, 0.3839, 0.2817, 0.3706, 0.2693, 0.3767, 0.2024, 0.3889, 0.2052, 0.2331, 0.5736, 0.2169, 0.5797, 0.2157, 0.5599, 0.2297, 0.5573, 0.5728, 0.3754, 0.5812, 0.3752, 0.5724, 0.4393, 0.5671, 0.4135, 0.4144, 0.3706, 0.4123, 0.375, 0.3831, 0.3517, 0.3906, 0.3368, 0.4568, 0.02443, 0.4495, 0.001828, 0.4687, 1.069e-09, 0.4765, 0.01782, 0.817, 0.388, 0.7998, 0.4024, 0.799, 0.3659, 0.8124, 0.3553, 0.5539, 0.4155, 0.5591, 0.465, 0.5395, 0.4825, 0.5341, 0.419, 0.3741, 0.03865, 0.3716, 0.02884, 0.402, 0.01558, 0.4047, 0.03049, 0.8036, 0.1727, 0.7903, 0.1688, 0.7912, 0.1013, 0.804, 0.09465, 0.4443, 0.02451, 0.4386, 0.004154, 0.4495, 0.001828, 0.4568, 0.02443, 0.2297, 0.5573, 0.2157, 0.5599, 0.2153, 0.5401, 0.227, 0.5445, 0.5876, 0.7012, 0.5988, 0.7014, 0.6008, 0.7737, 0.5892, 0.7743, 0.5892, 0.7743, 0.6008, 0.7737, 0.5991, 0.8452, 0.5886, 0.8468, 0.5371, 0.5262, 0.55, 0.5265, 0.5531, 0.5575, 0.543, 0.5526, 0.5824, 0.5155, 0.5941, 0.5125, 0.5953, 0.5529, 0.5824, 0.5529, 0.3061, 0.358, 0.3154, 0.3504, 0.3101, 0.3639, 0.3064, 0.3677, 0.07432, 0.7733, 0.07997, 0.7861, 0.05702, 0.7835, 0.05702, 0.7694, 0.5268, 0.7574, 0.5267, 0.7407, 0.5351, 0.7433, 0.5357, 0.7566, 0.804, 0.09465, 0.7912, 0.1013, 0.7936, 0.04288, 0.8016, 0.04288, 0.5267, 0.7407, 0.5268, 0.7574, 0.5119, 0.7649, 0.5117, 0.7483, 0.3906, 0.3368, 0.3831, 0.3517, 0.3524, 0.3435, 0.3554, 0.3334, 0.2211, 0.6791, 0.2179, 0.7057, 0.2085, 0.7056, 0.2102, 0.6809, 0.4558, 0.7466, 0.4656, 0.7514, 0.4642, 0.7636, 0.4518, 0.7671, 0.3868, 0.8161, 0.3894, 0.8078, 0.4105, 0.8081, 0.4071, 0.8207, 0.4656, 0.7514, 0.4876, 0.7509, 0.4862, 0.7639, 0.4642, 0.7636, 0.1888, 0.7497, 0.2143, 0.7497, 0.2158, 0.7694, 0.1878, 0.7694, 0.4106, 0.6025, 0.4376, 0.6056, 0.4379, 0.615, 0.41, 0.6118, 0.5557, 0.6842, 0.5701, 0.672, 0.5701, 0.6905, 0.569, 0.7073, 0.3971, 0.601, 0.4106, 0.6025, 0.41, 0.6118, 0.396, 0.6102, 0.1808, 0.7501, 0.1888, 0.7497, 0.1878, 0.7694, 0.1803, 0.7638, 0.4136, 0.533, 0.4223, 0.536, 0.4141, 0.562, 0.4027, 0.5609, 0.1838, 0.7289, 0.1918, 0.7266, 0.1888, 0.7497, 0.1808, 0.7501, 0.1918, 0.7266, 0.2119, 0.7261, 0.2143, 0.7497, 0.1888, 0.7497, 0.2102, 0.6809, 0.2085, 0.7056, 0.194, 0.7091, 0.192, 0.6905, 0.4644, 0.7023, 0.4799, 0.705, 0.4853, 0.7297, 0.4672, 0.7301, 0.7749, 0.2486, 0.7898, 0.2353, 0.7904, 0.2702, 0.7687, 0.2702, 0.7912, 0.1013, 0.7773, 0.1004, 0.7774, 0.04288, 0.7936, 0.04288, 0.5267, 0.7407, 0.5265, 0.7178, 0.5349, 0.7152, 0.5351, 0.7433, 0.07997, 0.7861, 0.07997, 0.8089, 0.05702, 0.8116, 0.05702, 0.7835, 0.5701, 0.6007, 0.5814, 0.6151, 0.5731, 0.6363, 0.5701, 0.6232, 0.5941, 0.5125, 0.612, 0.5026, 0.6142, 0.5572, 0.5953, 0.5529, 0.55, 0.5265, 0.5684, 0.5328, 0.5684, 0.564, 0.5531, 0.5575, 0.6008, 0.7737, 0.6171, 0.7739, 0.615, 0.8453, 0.5991, 0.8452, 0.5988, 0.7014, 0.6137, 0.7022, 0.6171, 0.7739, 0.6008, 0.7737, 0.2157, 0.5599, 0.1969, 0.561, 0.1971, 0.5354, 0.2153, 0.5401, 0.2159, 0.6102, 0.1963, 0.6091, 0.196, 0.5989, 0.2163, 0.5991, 0.7903, 0.1688, 0.7763, 0.1693, 0.7773, 0.1004, 0.7912, 0.1013, 0.2102, 0.6809, 0.192, 0.6905, 0.1948, 0.6488, 0.2135, 0.6485, 0.5591, 0.465, 0.5755, 0.5061, 0.5505, 0.5138, 0.5395, 0.4825, 0.7998, 0.4024, 0.7806, 0.4154, 0.78, 0.371, 0.799, 0.3659, 0.2163, 0.5991, 0.196, 0.5989, 0.1955, 0.5812, 0.2169, 0.5797, 0.794, 0.3434, 0.7782, 0.342, 0.7754, 0.3202, 0.7909, 0.3183, 0.5991, 0.8452, 0.615, 0.8453, 0.6222, 0.9246, 0.6099, 0.9099, 0.2169, 0.5797, 0.1955, 0.5812, 0.1969, 0.561, 0.2157, 0.5599, 0.7898, 0.2353, 0.7749, 0.2486, 0.7763, 0.1693, 0.7903, 0.1688, 0.5032, 0.448, 0.4888, 0.4931, 0.4909, 0.443, 0.4883, 0.4295, 0.5449, 0.07372, 0.5684, 0.08186, 0.5824, 0.1527, 0.5697, 0.1508, 0.5724, 0.4393, 0.5824, 0.4559, 0.5755, 0.5061, 0.5591, 0.465, 0.5988, 0.6252, 0.6145, 0.6251, 0.6137, 0.7022, 0.5988, 0.7014, 0.2135, 0.6485, 0.1948, 0.6488, 0.1965, 0.6193, 0.2155, 0.6215, 0.2504, 0.6853, 0.2331, 0.6907, 0.2331, 0.6085, 0.2504, 0.6085, 0.5351, 0.7433, 0.5349, 0.7152, 0.5445, 0.7151, 0.5447, 0.7432, 0.4367, 0.5851, 0.4376, 0.6056, 0.4106, 0.6025, 0.4122, 0.5823, 0.3894, 0.8078, 0.3895, 0.7894, 0.4105, 0.7873, 0.4105, 0.8081, 0.5412, 0.6903, 0.5394, 0.6863, 0.5475, 0.6852, 0.5498, 0.6975, 0.5371, 0.6723, 0.5498, 0.671, 0.5475, 0.6852, 0.5394, 0.6863, 0.5623, 0.5997, 0.57, 0.6174, 0.5623, 0.6276, 0.5626, 0.6142, 0.07997, 0.7861, 0.07432, 0.7733, 0.08393, 0.774, 0.09259, 0.7807, 0.5371, 0.6353, 0.5376, 0.6228, 0.5597, 0.6222, 0.5599, 0.6348, 0.5371, 0.5997, 0.5591, 0.6001, 0.5597, 0.6222, 0.5376, 0.6228, 0.5684, 0.5419, 0.5798, 0.5262, 0.5798, 0.5498, 0.577, 0.563, 0.07997, 0.8089, 0.07997, 0.7861, 0.1028, 0.7861, 0.1028, 0.8089, 0.2893, 0.749, 0.2893, 0.7362, 0.3014, 0.74, 0.2988, 0.7442, 0.575, 0.7152, 0.5819, 0.6983, 0.5808, 0.7102, 0.5819, 0.7236, 0.4095, 0.6891, 0.4024, 0.7019, 0.396, 0.7018, 0.3989, 0.6967, 0.2893, 0.7257, 0.3021, 0.7271, 0.3014, 0.74, 0.2893, 0.7362, 0.571, 0.7423, 0.5692, 0.7573, 0.5627, 0.753, 0.5604, 0.7423, 0.4105, 0.7873, 0.4069, 0.7746, 0.423, 0.7668, 0.423, 0.7819, 0.3047, 0.7065, 0.3148, 0.6907, 0.3164, 0.7047, 0.3164, 0.717, 0.5237, 0.5958, 0.5371, 0.6041, 0.5357, 0.6143, 0.5296, 0.6113, 0.4281, 0.8082, 0.4282, 0.7874, 0.4439, 0.786, 0.4438, 0.8089, 0.5265, 0.7178, 0.5267, 0.7407, 0.5, 0.7409, 0.4998, 0.718, 0.3811, 0.6502, 0.3956, 0.6624, 0.3824, 0.6856, 0.3811, 0.6688, 0.4105, 0.8081, 0.4105, 0.7873, 0.4282, 0.7874, 0.4281, 0.8082, 0.5819, 0.7324, 0.5816, 0.7409, 0.5712, 0.7402, 0.5712, 0.7236, 0.3061, 0.717, 0.3162, 0.7329, 0.3047, 0.7429, 0.3047, 0.7306, 0.4071, 0.8207, 0.4105, 0.8081, 0.4223, 0.8157, 0.4217, 0.8243, 0.2912, 0.1087, 0.3077, 0.1006, 0.3008, 0.1142, 0.2915, 0.1235, 0.3045, 0.699, 0.3045, 0.7151, 0.2898, 0.7173, 0.2898, 0.6988, 0.194, 0.7091, 0.2085, 0.7056, 0.2119, 0.7261, 0.1918, 0.7266, 0.1859, 0.7092, 0.194, 0.7091, 0.1918, 0.7266, 0.1838, 0.7289, 0.3044, 0.691, 0.3045, 0.699, 0.2898, 0.6988, 0.2893, 0.6907, 0.492, 0.5515, 0.4917, 0.5273, 0.5072, 0.5496, 0.5062, 0.5609, 0.3468, 0.06506, 0.3399, 0.07808, 0.3255, 0.08292, 0.3267, 0.06643, 0.3487, 0.04675, 0.3468, 0.06506, 0.3267, 0.06643, 0.3279, 0.05808, 0.4922, 0.5717, 0.492, 0.5515, 0.5062, 0.5609, 0.5066, 0.5773, 0.3045, 0.7151, 0.3045, 0.7232, 0.2893, 0.7257, 0.2898, 0.7173, 0.2085, 0.7056, 0.2179, 0.7057, 0.22, 0.7279, 0.2119, 0.7261, 0.4357, 0.5646, 0.4367, 0.5851, 0.4122, 0.5823, 0.4141, 0.562, 0.4672, 0.7301, 0.4853, 0.7297, 0.4876, 0.7509, 0.4656, 0.7514, 0.4569, 0.7243, 0.4672, 0.7301, 0.4656, 0.7514, 0.4558, 0.7466, 0.4467, 0.5649, 0.4489, 0.5865, 0.4367, 0.5851, 0.4357, 0.5646, 0.3485, 0.3073, 0.3554, 0.3334, 0.3335, 0.3378, 0.3286, 0.319, 0.4123, 0.6515, 0.4463, 0.6461, 0.4377, 0.6674, 0.4135, 0.6717, 0.4853, 0.7297, 0.4982, 0.7292, 0.4998, 0.7494, 0.4876, 0.7509, 0.4141, 0.562, 0.4122, 0.5823, 0.3999, 0.5809, 0.4027, 0.5609, 0.04028, 0.1495, 0.02513, 0.1502, 0.05299, 0.07129, 0.06628, 0.07088, 0.2745, 0.7399, 0.2869, 0.7399, 0.2885, 0.7601, 0.2749, 0.7601, 0.1715, 0.1431, 0.136, 0.144, 0.1355, 0.075, 0.1691, 0.07867, 0.06628, 0.07088, 0.05299, 0.07129, 0.07423, 0.03018, 0.08821, 0.02429, 0.1604, 0.2884, 0.1182, 0.2875, 0.1246, 0.2124, 0.1645, 0.2098, 0.03148, 0.2998, 0.01611, 0.3011, 0.01791, 0.2268, 0.03233, 0.2252, 0.02853, 0.4155, 0.01532, 0.4135, 0.009597, 0.3754, 0.02471, 0.3892, 0.1386, 0.3846, 0.09934, 0.4149, 0.1088, 0.3495, 0.1565, 0.3377, 0.07131, 0.4223, 0.04835, 0.419, 0.04995, 0.3862, 0.08044, 0.3559, 0.08697, 0.2905, 0.0567, 0.3003, 0.0628, 0.2213, 0.09398, 0.2168, 0.1691, 0.07867, 0.1355, 0.075, 0.1506, 0.0246, 0.1777, 0.03049, 0.1029, 0.1452, 0.06868, 0.1466, 0.07537, 0.07165, 0.1056, 0.07328, 0.168, 0.3706, 0.1386, 0.3846, 0.1565, 0.3377, 0.1919, 0.3368, 0.1986, 0.2817, 0.1604, 0.2884, 0.1645, 0.2098, 0.1936, 0.2052, 0.1056, 0.07328, 0.07537, 0.07165, 0.1059, 0.01782, 0.1257, 0.02443, 0.2053, 0.1277, 0.1715, 0.1431, 0.1691, 0.07867, 0.2044, 0.07757, 0.1919, 0.3368, 0.1565, 0.3377, 0.1604, 0.2884, 0.1986, 0.2817, 0.08044, 0.3559, 0.04995, 0.3862, 0.0567, 0.3003, 0.08697, 0.2905, 0.02471, 0.3892, 0.009597, 0.3754, 0.01611, 0.3011, 0.03148, 0.2998, 0.1565, 0.3377, 0.1088, 0.3495, 0.1182, 0.2875, 0.1604, 0.2884, 0.1936, 0.2052, 0.1645, 0.2098, 0.1715, 0.1431, 0.2053, 0.1277, 0.09398, 0.2168, 0.0628, 0.2213, 0.06868, 0.1466, 0.1029, 0.1452, 0.1645, 0.2098, 0.1246, 0.2124, 0.136, 0.144, 0.1715, 0.1431, 0.03233, 0.2252, 0.01791, 0.2268, 0.02513, 0.1502, 0.04028, 0.1495, 0.1093, 0.2146, 0.09398, 0.2168, 0.1029, 0.1452, 0.1194, 0.1446, 0.0946, 0.3527, 0.08044, 0.3559, 0.08697, 0.2905, 0.1026, 0.289, 0.1194, 0.1446, 0.1029, 0.1452, 0.1056, 0.07328, 0.1205, 0.07414, 0.2044, 0.07757, 0.1691, 0.07867, 0.1777, 0.03049, 0.2084, 0.03865, 0.1026, 0.289, 0.08697, 0.2905, 0.09398, 0.2168, 0.1093, 0.2146, 0.0853, 0.4186, 0.07131, 0.4223, 0.08044, 0.3559, 0.0946, 0.3527, 0.0628, 0.2213, 0.03233, 0.2252, 0.04028, 0.1495, 0.06868, 0.1466, 0.04995, 0.3862, 0.02471, 0.3892, 0.03148, 0.2998, 0.0567, 0.3003, 0.04835, 0.419, 0.02853, 0.4155, 0.02471, 0.3892, 0.04995, 0.3862, 0.0567, 0.3003, 0.03148, 0.2998, 0.03233, 0.2252, 0.0628, 0.2213, 0.1205, 0.07414, 0.1056, 0.07328, 0.1257, 0.02443, 0.1381, 0.02451, 0.06868, 0.1466, 0.04028, 0.1495, 0.06628, 0.07088, 0.07537, 0.07165, 0.6342, 0.3748, 0.6346, 0.3295, 0.6997, 0.3341, 0.6997, 0.3682, 0.1155, 0.5821, 0.07066, 0.5805, 0.06934, 0.5596, 0.116, 0.557, 0.6997, 0.0982, 0.6364, 0.09024, 0.6341, 0.03824, 0.6997, 0.04363, 0.6997, 0.2523, 0.6344, 0.265, 0.6341, 0.165, 0.6997, 0.1696, 0.6997, 0.4672, 0.638, 0.4674, 0.6396, 0.4172, 0.6997, 0.4133, 0.6925, 0.5638, 0.7536, 0.5585, 0.7511, 0.6248, 0.6923, 0.6269, 0.6905, 0.9711, 0.7426, 0.9483, 0.7521, 0.9956, 0.6901, 1.0, 0.07537, 0.07165, 0.06628, 0.07088, 0.08821, 0.02429, 0.1059, 0.01782, 0.6923, 0.6269, 0.7511, 0.6248, 0.7575, 0.7032, 0.6919, 0.7033, 0.1157, 0.6541, 0.06325, 0.6507, 0.06944, 0.6214, 0.1154, 0.624, 0.3035, 0.6085, 0.3478, 0.6085, 0.3478, 0.6834, 0.3035, 0.6907, 0.5107, 0.7777, 0.5011, 0.7777, 0.4998, 0.7702, 0.5069, 0.7697, 0.2821, 0.6085, 0.2504, 0.6085, 0.2504, 0.5316, 0.2821, 0.5371, 0.3958, 0.588, 0.396, 0.6502, 0.3697, 0.6493, 0.3666, 0.5882, 0.0362, 0.6488, 0.03346, 0.6193, 0.06944, 0.6214, 0.06325, 0.6507, 0.7701, 0.6262, 0.77, 0.7034, 0.7575, 0.7032, 0.7511, 0.6248, 0.7589, 0.9257, 0.7615, 0.9764, 0.7521, 0.9956, 0.7426, 0.9483, 0.7708, 0.5584, 0.7701, 0.6262, 0.7511, 0.6248, 0.7536, 0.5585, 0.6218, 0.4652, 0.6188, 0.4154, 0.6396, 0.4172, 0.638, 0.4674, 0.465, 0.6695, 0.4541, 0.6807, 0.4534, 0.6736, 0.4645, 0.6597, 0.6245, 0.2486, 0.6231, 0.1693, 0.6341, 0.165, 0.6344, 0.265, 0.03463, 0.5812, 0.03445, 0.561, 0.06934, 0.5596, 0.07066, 0.5805, 0.7673, 0.8465, 0.7589, 0.9257, 0.7426, 0.9483, 0.7559, 0.8435, 0.6212, 0.342, 0.624, 0.3202, 0.6373, 0.3152, 0.6346, 0.3295, 0.03385, 0.5989, 0.03463, 0.5812, 0.07066, 0.5805, 0.07167, 0.5998, 0.6188, 0.4154, 0.6195, 0.371, 0.6342, 0.3748, 0.6396, 0.4172, 0.00691, 0.5061, 0.03197, 0.5138, 0.03113, 0.5254, 0.003839, 0.5262, 0.04081, 0.6905, 0.0362, 0.6488, 0.06325, 0.6507, 0.05094, 0.6918, 0.6231, 0.1693, 0.6222, 0.1004, 0.6364, 0.09024, 0.6341, 0.165, 0.03366, 0.6091, 0.03385, 0.5989, 0.07167, 0.5998, 0.07056, 0.6106, 0.2725, 0.3326, 0.2807, 0.3409, 0.2763, 0.358, 0.267, 0.3504, 0.03445, 0.561, 0.0367, 0.5354, 0.06421, 0.5325, 0.06934, 0.5596, 0.77, 0.7034, 0.7659, 0.775, 0.7429, 0.7756, 0.7575, 0.7032, 0.7659, 0.775, 0.7673, 0.8465, 0.7559, 0.8435, 0.7429, 0.7756, 0.6342, 0.3748, 0.6997, 0.3682, 0.6997, 0.4133, 0.6396, 0.4172, 0.7429, 0.7756, 0.7559, 0.8435, 0.6911, 0.8507, 0.6914, 0.7796, 0.7536, 0.5585, 0.6925, 0.5638, 0.6923, 0.515, 0.7451, 0.505, 0.6997, 0.2523, 0.6997, 0.306, 0.6373, 0.3152, 0.6344, 0.265, 0.06934, 0.5596, 0.06421, 0.5325, 0.1177, 0.5262, 0.116, 0.557, 0.07056, 0.6106, 0.07167, 0.5998, 0.1154, 0.6004, 0.1154, 0.6122, 0.6341, 0.165, 0.6364, 0.09024, 0.6997, 0.0982, 0.6997, 0.1696, 0.1165, 0.6918, 0.05094, 0.6918, 0.06325, 0.6507, 0.1157, 0.6541, 0.1155, 0.5821, 0.1154, 0.6004, 0.07167, 0.5998, 0.07066, 0.5805, 0.6997, 0.3341, 0.6346, 0.3295, 0.6373, 0.3152, 0.6997, 0.306, 0.6195, 0.371, 0.6212, 0.342, 0.6346, 0.3295, 0.6342, 0.3748, 0.6341, 1.325e-08, 0.6997, 1.325e-08, 0.6997, 0.04363, 0.6341, 0.03824, 0.7575, 0.7032, 0.7429, 0.7756, 0.6914, 0.7796, 0.6919, 0.7033, 0.2753, 0.0864, 0.2909, 0.09984, 0.2912, 0.1087, 0.2748, 0.1006, 0.6911, 0.8507, 0.7559, 0.8435, 0.7426, 0.9483, 0.6905, 0.9711, 0.5296, 0.6509, 0.4969, 0.6395, 0.4972, 0.6153, 0.5144, 0.6143, 0.2044, 0.07757, 0.2356, 0.06506, 0.2425, 0.07808, 0.2053, 0.1277, 0.3532, 0.7632, 0.3603, 0.776, 0.3394, 0.7728, 0.3335, 0.7628, 0.7725, 0.5039, 0.7708, 0.5584, 0.7536, 0.5585, 0.7451, 0.505, 0.4729, 0.7684, 0.479, 0.7705, 0.4854, 0.7788, 0.4748, 0.7838, 0.2739, 0.07685, 0.2865, 0.08965, 0.2909, 0.09984, 0.2753, 0.0864, 0.4748, 0.7838, 0.4518, 0.7812, 0.4518, 0.7671, 0.4729, 0.7684, 0.2084, 0.03865, 0.2337, 0.04675, 0.2356, 0.06506, 0.2044, 0.07757, 0.5371, 0.7023, 0.4967, 0.6597, 0.4969, 0.6395, 0.5296, 0.6509, 0.519, 0.7804, 0.5107, 0.7777, 0.5069, 0.7697, 0.5182, 0.7663, 0.6222, 0.1004, 0.622, 0.04288, 0.6301, 0.04288, 0.6364, 0.09024, 0.4652, 0.6838, 0.4518, 0.6922, 0.4541, 0.6807, 0.465, 0.6695, 0.5182, 0.7663, 0.5285, 0.7649, 0.5346, 0.775, 0.519, 0.7804, 0.3666, 0.6984, 0.3504, 0.7256, 0.3164, 0.7203, 0.3171, 0.6907, 0.1986, 0.2817, 0.2339, 0.3073, 0.2271, 0.3334, 0.1919, 0.3368, 0.2478, 0.7601, 0.2472, 0.7695, 0.2331, 0.7695, 0.2342, 0.7601, 0.02171, 0.7497, 0.02188, 0.7694, 0.01358, 0.7642, 0.01352, 0.7498, 0.2118, 0.2693, 0.2343, 0.3055, 0.2339, 0.3073, 0.1986, 0.2817, 0.4144, 0.7046, 0.4102, 0.7294, 0.3976, 0.7289, 0.4014, 0.7019, 0.04081, 0.6905, 0.05094, 0.6918, 0.04675, 0.7092, 0.0387, 0.7091, 0.4081, 0.7506, 0.4092, 0.7635, 0.3963, 0.7666, 0.396, 0.749, 0.3492, 0.7458, 0.3532, 0.7632, 0.3335, 0.7628, 0.3249, 0.7415, 0.2538, 0.319, 0.2725, 0.3326, 0.267, 0.3504, 0.249, 0.3378, 0.02188, 0.7261, 0.02171, 0.7497, 0.01352, 0.7498, 0.01484, 0.7279, 0.002635, 0.8039, 0.02369, 0.8063, 0.0201, 0.819, 2.98e-08, 0.8121, 0.4823, 0.6653, 0.4652, 0.6838, 0.465, 0.6695, 0.4826, 0.6489, 0.2545, 0.05808, 0.2739, 0.07685, 0.2753, 0.0864, 0.2557, 0.06643, 0.2557, 0.06643, 0.2753, 0.0864, 0.2748, 0.1006, 0.2569, 0.08292, 0.4826, 0.6489, 0.465, 0.6695, 0.4645, 0.6597, 0.4816, 0.6376, 0.2376, 0.7399, 0.2499, 0.7399, 0.2478, 0.7601, 0.2342, 0.7601, 0.5099, 0.8191, 0.4998, 0.814, 0.5009, 0.8058, 0.5105, 0.8058, 0.04835, 0.419, 0.07131, 0.4223, 0.06441, 0.4664, 0.04289, 0.4825, 0.1777, 0.03049, 0.1506, 0.0246, 0.1547, 0.006488, 0.1805, 0.01558, 0.7967, 0.6282, 0.7958, 0.7028, 0.7848, 0.7028, 0.7855, 0.6266, 0.01532, 0.4135, 0.02853, 0.4155, 0.02331, 0.465, 0.01007, 0.4393, 0.05299, 0.07129, 0.02513, 0.1502, 0.01272, 0.1508, 0.0375, 0.07372, 0.0853, 0.4186, 0.09934, 0.4149, 0.09417, 0.4295, 0.07926, 0.448, 0.1986, 0.2817, 0.1936, 0.2052, 0.2057, 0.2024, 0.2118, 0.2693, -5.098e-09, 0.5736, 0.004349, 0.5573, 0.01692, 0.5599, 0.01421, 0.5797, 0.009597, 0.3754, 0.01532, 0.4135, 0.01007, 0.4393, 0.001219, 0.3752, 0.168, 0.3706, 0.1919, 0.3368, 0.1993, 0.3517, 0.1702, 0.375, 0.1257, 0.02443, 0.1059, 0.01782, 0.1137, 2.136e-09, 0.1329, 0.001828, 0.5824, 0.388, 0.5871, 0.3553, 0.6004, 0.3659, 0.5997, 0.4024, 0.02853, 0.4155, 0.04835, 0.419, 0.04289, 0.4825, 0.02331, 0.465, 0.2084, 0.03865, 0.1777, 0.03049, 0.1805, 0.01558, 0.2109, 0.02884, 0.5959, 0.1727, 0.5954, 0.09465, 0.6082, 0.1013, 0.6091, 0.1688, 0.1381, 0.02451, 0.1257, 0.02443, 0.1329, 0.001828, 0.1438, 0.004154, 0.004349, 0.5573, 0.007935, 0.5445, 0.0194, 0.5401, 0.01692, 0.5599, 0.7958, 0.7028, 0.7934, 0.7759, 0.782, 0.7751, 0.7848, 0.7028, 0.7934, 0.7759, 0.7933, 0.8483, 0.783, 0.8466, 0.782, 0.7751, 0.57, 0.5648, 0.5634, 0.5905, 0.5527, 0.5945, 0.5562, 0.564, 0.8017, 0.5172, 0.8018, 0.5546, 0.7892, 0.5543, 0.7902, 0.514, 0.2763, 0.358, 0.2761, 0.3677, 0.2724, 0.3639, 0.267, 0.3504, 0.4691, 0.8194, 0.4518, 0.8233, 0.4518, 0.8093, 0.4748, 0.8067, 0.5187, 0.8199, 0.5099, 0.8191, 0.5105, 0.8058, 0.5189, 0.8033, 0.5954, 0.09465, 0.5978, 0.04288, 0.6059, 0.04288, 0.6082, 0.1013, 0.5189, 0.8033, 0.5338, 0.8109, 0.5336, 0.8274, 0.5187, 0.8199, 0.1919, 0.3368, 0.2271, 0.3334, 0.23, 0.3435, 0.1993, 0.3517, 0.01255, 0.6791, 0.02234, 0.6809, 0.02477, 0.7056, 0.01609, 0.7057, 0.4404, 0.7463, 0.4439, 0.7668, 0.4312, 0.7633, 0.4302, 0.7511, 2.98e-08, 0.7771, 0.02026, 0.7729, 0.02363, 0.7854, 0.002589, 0.7854, 0.4302, 0.7511, 0.4312, 0.7633, 0.4092, 0.7635, 0.4081, 0.7506, 0.04723, 0.7497, 0.04993, 0.7694, 0.02188, 0.7694, 0.02171, 0.7497, 0.2749, 0.7601, 0.2752, 0.7695, 0.2472, 0.7695, 0.2478, 0.7601, 0.3956, 0.6978, 0.3824, 0.721, 0.3812, 0.7041, 0.3812, 0.6856, 0.2885, 0.7601, 0.2893, 0.7695, 0.2752, 0.7695, 0.2749, 0.7601, 0.05564, 0.7501, 0.05732, 0.7638, 0.04993, 0.7694, 0.04723, 0.7497, 0.2773, 0.6907, 0.2853, 0.7197, 0.2738, 0.7195, 0.2666, 0.6928, 0.05074, 0.7289, 0.05564, 0.7501, 0.04723, 0.7497, 0.04205, 0.7266, 0.04205, 0.7266, 0.04723, 0.7497, 0.02171, 0.7497, 0.02188, 0.7261, 0.02234, 0.6809, 0.04081, 0.6905, 0.0387, 0.7091, 0.02477, 0.7056, 0.43, 0.7019, 0.4283, 0.7297, 0.4102, 0.7294, 0.4144, 0.7046, 0.2666, 0.6928, 0.2738, 0.7195, 0.2521, 0.7196, 0.251, 0.6919, 0.6082, 0.1013, 0.6059, 0.04288, 0.622, 0.04288, 0.6222, 0.1004, 0.5189, 0.8033, 0.5105, 0.8058, 0.5107, 0.7777, 0.519, 0.7804, 0.4748, 0.8067, 0.4518, 0.8093, 0.4518, 0.7812, 0.4748, 0.7838, 0.5814, 0.6363, 0.5814, 0.6588, 0.5785, 0.672, 0.5701, 0.6508, 0.7902, 0.514, 0.7892, 0.5543, 0.7708, 0.5584, 0.7725, 0.5039, 0.5562, 0.564, 0.5527, 0.5945, 0.5371, 0.5997, 0.5371, 0.5686, 0.782, 0.7751, 0.783, 0.8466, 0.7673, 0.8465, 0.7659, 0.775, 0.7848, 0.7028, 0.782, 0.7751, 0.7659, 0.775, 0.77, 0.7034, 0.01692, 0.5599, 0.0194, 0.5401, 0.0367, 0.5354, 0.03445, 0.561, 0.01513, 0.6102, 0.01466, 0.5991, 0.03385, 0.5989, 0.03366, 0.6091, 0.6091, 0.1688, 0.6082, 0.1013, 0.6222, 0.1004, 0.6231, 0.1693, 0.02234, 0.6809, 0.01813, 0.6485, 0.0362, 0.6488, 0.04081, 0.6905, 0.02331, 0.465, 0.04289, 0.4825, 0.03197, 0.5138, 0.00691, 0.5061, 0.5997, 0.4024, 0.6004, 0.3659, 0.6195, 0.371, 0.6188, 0.4154, 0.01466, 0.5991, 0.01421, 0.5797, 0.03463, 0.5812, 0.03385, 0.5989, 0.6054, 0.3434, 0.6086, 0.3183, 0.624, 0.3202, 0.6212, 0.342, 0.783, 0.8466, 0.7711, 0.9111, 0.7589, 0.9257, 0.7673, 0.8465, 0.01421, 0.5797, 0.01692, 0.5599, 0.03445, 0.561, 0.03463, 0.5812, 0.6097, 0.2353, 0.6091, 0.1688, 0.6231, 0.1693, 0.6245, 0.2486, 0.07926, 0.448, 0.09417, 0.4295, 0.09154, 0.443, 0.09366, 0.4931, 0.0375, 0.07372, 0.01272, 0.1508, 0.0, 0.1527, 0.01407, 0.08186, 0.01007, 0.4393, 0.02331, 0.465, 0.00691, 0.5061, -2.98e-08, 0.4559, 0.7855, 0.6266, 0.7848, 0.7028, 0.77, 0.7034, 0.7701, 0.6262, 0.01813, 0.6485, 0.0156, 0.6215, 0.03346, 0.6193, 0.0362, 0.6488, 0.2504, 0.6085, 0.2331, 0.6085, 0.2331, 0.5262, 0.2504, 0.5316, 0.5105, 0.8058, 0.5009, 0.8058, 0.5011, 0.7777, 0.5107, 0.7777, 0.2499, 0.7399, 0.2745, 0.7399, 0.2749, 0.7601, 0.2478, 0.7601, 0.002589, 0.7854, 0.02363, 0.7854, 0.02369, 0.8063, 0.002635, 0.8039, 0.3771, 0.7047, 0.3686, 0.712, 0.3708, 0.6997, 0.3789, 0.7007, 0.3812, 0.6867, 0.3789, 0.7007, 0.3708, 0.6997, 0.3686, 0.6856, 0.57, 0.6276, 0.5697, 0.6421, 0.57, 0.6556, 0.5623, 0.6454, 0.4748, 0.8067, 0.4874, 0.8121, 0.4787, 0.8187, 0.4691, 0.8194, 0.5599, 0.671, 0.5371, 0.671, 0.5371, 0.6585, 0.5592, 0.6585, 0.5592, 0.6353, 0.5592, 0.6585, 0.5371, 0.6585, 0.5373, 0.6363, 0.5814, 0.5796, 0.5728, 0.6007, 0.57, 0.5875, 0.57, 0.564, 0.4748, 0.7838, 0.4976, 0.7838, 0.4976, 0.8067, 0.4748, 0.8067, 0.3956, 0.7443, 0.3861, 0.7396, 0.3835, 0.7355, 0.3956, 0.7315, 0.4507, 0.7189, 0.4439, 0.7272, 0.4449, 0.7138, 0.4439, 0.7019, 0.3532, 0.7632, 0.3638, 0.7708, 0.3666, 0.7759, 0.3603, 0.776, 0.3956, 0.721, 0.3956, 0.7315, 0.3835, 0.7355, 0.3827, 0.7226, 0.5819, 0.756, 0.5714, 0.7543, 0.5749, 0.7444, 0.5819, 0.7409, 0.02369, 0.8063, 0.03612, 0.8118, 0.03616, 0.8269, 0.0201, 0.819, 0.5819, 0.6878, 0.5701, 0.6983, 0.5701, 0.686, 0.5718, 0.672, 0.4652, 0.6838, 0.4592, 0.6993, 0.4531, 0.7023, 0.4518, 0.6922, 0.04131, 0.7854, 0.05697, 0.7849, 0.05702, 0.8078, 0.04136, 0.8063, 0.519, 0.7804, 0.5457, 0.7806, 0.5455, 0.8035, 0.5189, 0.8033, 0.3811, 0.6502, 0.3811, 0.6688, 0.3799, 0.6856, 0.3666, 0.6624, 0.02363, 0.7854, 0.04131, 0.7854, 0.04136, 0.8063, 0.02369, 0.8063, 0.3793, 0.7465, 0.3686, 0.7548, 0.3686, 0.7382, 0.379, 0.7379, 0.3786, 0.712, 0.3801, 0.7256, 0.3801, 0.7379, 0.3686, 0.7279, 0.02026, 0.7729, 0.03483, 0.7694, 0.03549, 0.778, 0.02363, 0.7854, 0.2912, 0.1087, 0.2909, 0.1235, 0.2817, 0.1142, 0.2748, 0.1006, 0.5709, 0.7341, 0.5563, 0.7339, 0.5563, 0.7155, 0.571, 0.718, 0.0387, 0.7091, 0.04205, 0.7266, 0.02188, 0.7261, 0.02477, 0.7056, 0.04675, 0.7092, 0.05074, 0.7289, 0.04205, 0.7266, 0.0387, 0.7091, 0.5709, 0.7421, 0.5557, 0.7423, 0.5563, 0.7339, 0.5709, 0.7341, 0.4969, 0.6395, 0.4826, 0.6489, 0.4816, 0.6376, 0.4972, 0.6153, 0.2356, 0.06506, 0.2557, 0.06643, 0.2569, 0.08292, 0.2425, 0.07808, 0.2337, 0.04675, 0.2545, 0.05808, 0.2557, 0.06643, 0.2356, 0.06506, 0.4967, 0.6597, 0.4823, 0.6653, 0.4826, 0.6489, 0.4969, 0.6395, 0.571, 0.718, 0.5563, 0.7155, 0.5557, 0.7073, 0.571, 0.7099, 0.2341, 0.03923, 0.2537, 0.04733, 0.2545, 0.05808, 0.2337, 0.04675, 0.2521, 0.7196, 0.2738, 0.7195, 0.2745, 0.7399, 0.2499, 0.7399, 0.4283, 0.7297, 0.4302, 0.7511, 0.4081, 0.7506, 0.4102, 0.7294, 0.4393, 0.724, 0.4404, 0.7463, 0.4302, 0.7511, 0.4283, 0.7297, 0.2413, 0.7187, 0.2521, 0.7196, 0.2499, 0.7399, 0.2376, 0.7399, 0.2339, 0.3073, 0.2538, 0.319, 0.249, 0.3378, 0.2271, 0.3334, 0.3504, 0.7256, 0.3492, 0.7458, 0.3249, 0.7415, 0.3164, 0.7203, 0.4102, 0.7294, 0.4081, 0.7506, 0.396, 0.749, 0.3976, 0.7289, 0.2738, 0.7195, 0.2853, 0.7197, 0.2869, 0.7399, 0.2745, 0.7399, 0.06441, 0.4664, 0.07926, 0.448, 0.09366, 0.4931, 0.07046, 0.5103, 0.0156, 0.6215, 0.01513, 0.6102, 0.03366, 0.6091, 0.03346, 0.6193, 0.1506, 0.0246, 0.1381, 0.02451, 0.1438, 0.004154, 0.1547, 0.006488, 0.07131, 0.4223, 0.0853, 0.4186, 0.07926, 0.448, 0.06441, 0.4664, 0.06944, 0.6214, 0.07056, 0.6106, 0.1154, 0.6122, 0.1154, 0.624, 0.03346, 0.6193, 0.03366, 0.6091, 0.07056, 0.6106, 0.06944, 0.6214, 0.6248, 0.4837, 0.6218, 0.4652, 0.638, 0.4674, 0.6365, 0.4991, 0.6997, 0.5026, 0.6365, 0.4991, 0.638, 0.4674, 0.6997, 0.4672, 0.1355, 0.075, 0.1205, 0.07414, 0.1381, 0.02451, 0.1506, 0.0246, 0.09934, 0.4149, 0.0853, 0.4186, 0.0946, 0.3527, 0.1088, 0.3495, 0.1182, 0.2875, 0.1026, 0.289, 0.1093, 0.2146, 0.1246, 0.2124, 0.136, 0.144, 0.1194, 0.1446, 0.1205, 0.07414, 0.1355, 0.075, 0.1088, 0.3495, 0.0946, 0.3527, 0.1026, 0.289, 0.1182, 0.2875, 0.1246, 0.2124, 0.1093, 0.2146, 0.1194, 0.1446, 0.136, 0.144, 0.518, 0.4664, 0.512, 0.5103, 0.4888, 0.4931, 0.5032, 0.448, 0.2155, 0.6215, 0.1965, 0.6193, 0.1963, 0.6091, 0.2159, 0.6102, 0.4318, 0.0246, 0.4277, 0.006488, 0.4386, 0.004154, 0.4443, 0.02451, 0.5111, 0.4223, 0.518, 0.4664, 0.5032, 0.448, 0.4971, 0.4186, 0.1607, 0.6214, 0.1154, 0.624, 0.1154, 0.6122, 0.1595, 0.6106, 0.1965, 0.6193, 0.1607, 0.6214, 0.1595, 0.6106, 0.1963, 0.6091, 0.7746, 0.4837, 0.7629, 0.4991, 0.7614, 0.4674, 0.7776, 0.4652, 0.6997, 0.5026, 0.6997, 0.4672, 0.7614, 0.4674, 0.7629, 0.4991, 0.4469, 0.075, 0.4318, 0.0246, 0.4443, 0.02451, 0.4619, 0.07414, 0.4831, 0.4149, 0.4736, 0.3495, 0.4878, 0.3527, 0.4971, 0.4186, 0.4642, 0.2875, 0.4578, 0.2124, 0.4732, 0.2146, 0.4799, 0.289, 0.4465, 0.144, 0.4469, 0.075, 0.4619, 0.07414, 0.463, 0.1446, 0.4736, 0.3495, 0.4642, 0.2875, 0.4799, 0.289, 0.4878, 0.3527, 0.4578, 0.2124, 0.4465, 0.144, 0.463, 0.1446, 0.4732, 0.2146, 0.2821, 0.6085, 0.2821, 0.5371, 0.2934, 0.5476, 0.3035, 0.6085, 0.3035, 0.6085, 0.2934, 0.6693, 0.2821, 0.6799, 0.2821, 0.6085, 0.3666, 0.6084, 0.3629, 0.6716, 0.3478, 0.6834, 0.3478, 0.6085, 0.3629, 0.5452, 0.3666, 0.6084, 0.3478, 0.6085, 0.3478, 0.5335, 0.8279, 0.8279, 1.0, 0.8279, 1.0, 1.0, 0.8279, 1.0, 0.8279, 0.8279, 1.0, 0.8279, 1.0, 1.0, 0.8279, 1.0])
me_cube.materials.append(mat_material)
me_cube.use_mirror_x = True
me_cube.update()
arm_capyrig = bpy.data.armatures.new('CapyRig')  # bones are not reproduced

# ---- objects
ob_capy = bpy.data.objects.new('Capy', me_cube)
ob_rig = bpy.data.objects.new('Rig', arm_capyrig)

# ---- transforms, parenting, visibility, modifiers, constraints
ob_capy.parent = ob_rig
ob_capy.matrix_parent_inverse = Matrix(((1.0, -0.0, 0.0, -0.0), (-0.0, 1.0, -0.0, 0.0), (0.0, -0.0, 1.0, 1.586), (-0.0, 0.0, -0.0, 1.0)))
ob_capy.location = (0.0, 1.49e-08, 1.192e-07)
ob_capy.lock_rotations_4d = False
ob_capy.empty_display_type = 'ARROWS'
ob_capy.lineart.crease_threshold = 0.0
ob_capy.use_mesh_mirror_x = True
_vg = ob_capy.vertex_groups.new(name='spine')
for _i, _w in zip([1, 4, 6, 7, 9, 10, 11, 16, 18, 21, 22, 23, 30, 31, 32, 33, 34, 37, 39, 41, 42, 45, 48, 49, 52, 53, 55, 59, 63, 64, 68, 70, 72, 73, 74, 77, 79, 80, 81, 82, 85, 87, 88, 89, 90, 94, 96, 111, 127, 130, 131, 135, 136, 147, 150, 151, 153, 157, 164, 167, 168, 170, 174, 180, 183, 184, 188, 189, 211, 212, 213, 214, 242, 245, 247, 248, 250, 251, 252, 257, 259, 262, 263, 264, 271, 272, 273, 274, 275, 278, 280, 282, 283, 286, 289, 290, 293, 294, 296, 300, 304, 305, 309, 311, 313, 328, 344, 347, 348, 352, 353, 364, 367, 368, 370, 374, 381, 384, 385, 387, 391, 397, 400, 401, 405, 406, 428, 429, 430, 431, 460, 463, 464, 466, 467, 470, 471, 475, 478, 479, 481, 483, 484], [0.5, 0.0, 0.75, 0.0, 0.5, 0.75, 0.0, 0.5, 0.5, 0.5, 0.0, 0.5, 0.0, 0.25, 0.5, 0.25, 0.5, 0.5, 0.5, 0.25, 0.5, 0.5, 0.5, 0.5, 0.5, 0.5, 0.5, 1.0, 0.5, 0.0, 0.5, 0.0, 0.5, 0.5, 1.0, 0.0, 1.0, 1.0, 1.0, 1.0, 1.0, 0.0, 1.0, 1.0, 1.0, 1.0, 0.0, 0.0, 0.5, 0.0, 0.75, 0.0, 0.5, 0.5, 0.5, 0.75, 0.5, 0.75, 0.5, 0.5, 0.5, 0.5, 0.75, 0.5, 0.0, 0.5, 0.0, 0.5, 0.0, 0.0, 0.0, 0.0, 0.5, 0.0, 0.75, 0.0, 0.5, 0.75, 0.0, 0.5, 0.5, 0.5, 0.0, 0.5, 0.0, 0.25, 0.5, 0.25, 0.5, 0.5, 0.5, 0.25, 0.5, 0.5, 0.5, 0.5, 0.5, 0.5, 0.5, 1.0, 0.5, 0.0, 0.5, 0.0, 0.5, 0.0, 0.5, 0.0, 0.75, 0.0, 0.5, 0.5, 0.5, 0.75, 0.5, 0.75, 0.5, 0.5, 0.5, 0.5, 0.75, 0.5, 0.0, 0.5, 0.0, 0.5, 0.0, 0.0, 0.0, 0.0, 0.5, 0.25, 0.5, 0.5, 1.0, 0.5, 0.5, 0.5, 0.25, 0.5, 0.5, 0.5, 0.5]): _vg.add([_i], _w, 'REPLACE')
_vg = ob_capy.vertex_groups.new(name='tail')
for _i, _w in zip([10, 45, 59, 72, 73, 74, 85, 127, 157, 174, 180, 251, 286, 300, 313, 344, 374, 391, 397], [0.0, 0.0, 0.0, 0.0, 0.0, 0.0, 0.0, 0.0, 0.0, 0.0, 0.0, 0.0, 0.0, 0.0, 0.0, 0.0, 0.0, 0.0, 0.0]): _vg.add([_i], _w, 'REPLACE')
_vg = ob_capy.vertex_groups.new(name='tail.001')
for _i, _w in zip([6, 16, 18, 37, 39, 42, 49, 53, 55, 63, 68, 81, 82, 89, 90, 94, 131, 147, 151, 153, 164, 168, 170, 184, 189, 247, 257, 259, 278, 280, 283, 290, 294, 296, 304, 309, 348, 364, 368, 370, 381, 385, 387, 401, 406, 466, 467, 470, 471, 481, 483, 484], [0.0, 0.0, 0.0, 0.0, 0.0, 0.0, 0.0, 0.0, 0.0, 0.0, 0.0, 0.0, 0.0, 0.0, 0.0, 0.0, 0.0, 0.0, 0.0, 0.0, 0.0, 0.0, 0.0, 0.0, 0.0, 0.0, 0.0, 0.0, 0.0, 0.0, 0.0, 0.0, 0.0, 0.0, 0.0, 0.0, 0.0, 0.0, 0.0, 0.0, 0.0, 0.0, 0.0, 0.0, 0.0, 0.0, 0.0, 0.0, 0.0, 0.0, 0.0, 0.0]): _vg.add([_i], _w, 'REPLACE')
_vg = ob_capy.vertex_groups.new(name='spine.001')
for _i, _w in zip([4, 5, 8, 15, 22, 25, 26, 27, 28, 29, 31, 32, 33, 35, 40, 41, 43, 47, 48, 57, 60, 65, 70, 72, 73, 77, 78, 87, 92, 93, 95, 96, 127, 130, 134, 139, 155, 172, 180, 183, 187, 192, 245, 246, 249, 256, 263, 266, 267, 268, 269, 270, 272, 273, 274, 276, 281, 282, 284, 288, 289, 298, 301, 306, 311, 313, 344, 347, 351, 356, 372, 389, 397, 400, 404, 409, 458, 462, 463, 473, 477, 478], [1.0, 0.375, 1.0, 0.5, 1.0, 0.0, 0.0, 0.125, 0.0, 0.25, 0.5, 0.5, 0.5, 1.0, 0.0, 0.5, 0.4375, 0.0, 0.5, 0.0, 0.0, 0.25, 1.0, 0.5, 0.5, 1.0, 0.0, 0.25, 0.0, 0.0, 0.0, 0.0, 0.5, 1.0, 0.25, 0.0, 0.007812, 0.003906, 0.5, 1.0, 0.25, 0.0, 1.0, 0.375, 1.0, 0.5, 1.0, 0.0, 0.0, 0.125, 0.0, 0.25, 0.5, 0.5, 0.5, 1.0, 0.0, 0.5, 0.4375, 0.0, 0.5, 0.0, 0.0, 0.25, 1.0, 0.5, 0.5, 1.0, 0.25, 0.0, 0.007812, 0.003906, 0.5, 1.0, 0.25, 0.0, 1.0, 0.0, 0.5, 1.0, 0.0, 0.5]): _vg.add([_i], _w, 'REPLACE')
_vg = ob_capy.vertex_groups.new(name='spine.002')
for _i, _w in zip([0, 2, 5, 14, 17, 19, 25, 26, 28, 36, 38, 40, 43, 44, 46, 47, 54, 60, 65, 84, 87, 96, 132, 134, 139, 152, 169, 185, 187, 192, 241, 243, 246, 255, 258, 260, 266, 267, 269, 277, 279, 281, 284, 285, 287, 288, 295, 301, 306, 349, 351, 356, 369, 386, 402, 404, 409, 459, 462, 474, 477], [0.0, 0.0, 0.125, 0.0, 0.0, 0.0, 0.625, 0.0, 0.03122, 0.0, 0.0, 0.0625, 0.0625, 0.0, 0.0, 0.0, 0.0, 0.0, 0.25, 0.0, 0.25, 0.0, 0.0, 0.25, 0.0, 0.0, 0.0, 0.0, 0.25, 0.0, 0.0, 0.0, 0.125, 0.0, 0.0, 0.0, 0.625, 0.0, 0.03122, 0.0, 0.0, 0.0625, 0.0625, 0.0, 0.0, 0.0, 0.0, 0.0, 0.25, 0.0, 0.25, 0.0, 0.0, 0.0, 0.0, 0.25, 0.0, 0.0, 0.5312, 0.0, 0.5312]): _vg.add([_i], _w, 'REPLACE')
_vg = ob_capy.vertex_groups.new(name='spine.003')
for _i, _w in zip([0, 2, 14, 25, 26, 28, 40, 44, 47, 54, 60, 65, 84, 87, 96, 128, 132, 139, 152, 169, 185, 192, 241, 243, 255, 266, 267, 269, 281, 285, 288, 295, 301, 306, 345, 349, 356, 369, 386, 402, 404, 409, 459, 462, 474, 477], [0.0, 0.0, 0.0, 0.0, 0.0, 0.0, 0.0, 0.0, 0.0, 0.0, 0.0, 0.0, 0.0, 0.0, 0.0, 0.0, 0.0, 0.0, 0.0, 0.0, 0.0, 0.0, 0.0, 0.0, 0.0, 0.0, 0.0, 0.0, 0.0, 0.0, 0.0, 0.0, 0.0, 0.0, 0.0, 0.0, 0.0, 0.0, 0.0, 0.0, 0.0, 0.0, 0.0, 0.0, 0.0, 0.0]): _vg.add([_i], _w, 'REPLACE')
_vg = ob_capy.vertex_groups.new(name='head')
for _i, _w in zip([0, 2, 5, 12, 14, 15, 17, 19, 26, 28, 36, 38, 40, 43, 44, 46, 47, 51, 54, 58, 60, 65, 66, 67, 71, 75, 76, 83, 84, 86, 87, 91, 96, 128, 132, 133, 134, 139, 149, 152, 156, 166, 169, 173, 181, 185, 186, 187, 192, 241, 243, 246, 253, 255, 256, 258, 260, 267, 269, 277, 279, 281, 284, 285, 287, 288, 292, 295, 299, 301, 306, 307, 308, 312, 345, 349, 350, 351, 356, 366, 369, 373, 383, 386, 390, 398, 402, 403, 404, 409, 459, 461, 462, 465, 468, 469, 472, 474, 476, 477, 480, 482, 485, 486, 487, 488, 489], [0.0, 1.0, 0.5, 0.5, 1.0, 0.5, 1.0, 1.0, 1.0, 0.8751, 0.5, 0.5, 0.5, 0.5, 1.0, 1.0, 1.0, 0.0, 1.0, 0.0, 1.0, 0.5, 0.0, 0.0, 0.0, 0.0, 0.0, 0.0, 1.0, 0.0, 0.5, 0.0, 1.0, 0.0, 0.5, 0.0, 0.5, 1.0, 0.0, 1.0, 0.0, 0.0, 1.0, 0.0, 0.0, 0.0, 0.0, 0.5, 1.0, 0.0, 1.0, 0.5, 0.5, 1.0, 0.5, 1.0, 1.0, 1.0, 0.8751, 0.5, 0.5, 0.5, 0.5, 1.0, 1.0, 1.0, 0.0, 1.0, 0.0, 1.0, 0.5, 0.0, 0.0, 0.0, 0.0, 0.5, 0.0, 0.5, 1.0, 0.0, 1.0, 0.0, 0.0, 1.0, 0.0, 0.0, 0.0, 0.0, 0.5, 1.0, 0.0, 0.5, 0.25, 0.0, 0.0, 0.0, 0.0, 0.0, 0.5, 0.25, 0.0, 0.0, 0.0, 0.0, 0.0, 0.0, 0.0]): _vg.add([_i], _w, 'REPLACE')
_vg = ob_capy.vertex_groups.new(name='nose')
for _i, _w in zip([51, 66, 67, 83, 86, 91, 166, 185, 186, 292, 307, 308, 383, 402, 403, 487], [0.0, 0.0, 0.75, 0.75, 0.0, 0.0, 0.0, 0.25, 0.0, 0.0, 0.0, 0.75, 0.0, 0.25, 0.0, 0.0]): _vg.add([_i], _w, 'REPLACE')
_vg = ob_capy.vertex_groups.new(name='nose.001')
for _i, _w in zip([51, 66, 67, 83, 86, 91, 132, 133, 149, 166, 185, 186, 292, 307, 308, 349, 350, 366, 383, 402, 403, 487, 489], [0.0, 0.875, 0.25, 0.25, 0.875, 0.0, 0.5, 0.75, 0.0, 0.0, 0.75, 0.9375, 0.0, 0.875, 0.25, 0.5, 0.75, 0.0, 0.0, 0.75, 0.9375, 0.0, 0.0]): _vg.add([_i], _w, 'REPLACE')
_vg = ob_capy.vertex_groups.new(name='ear.L')
for _i, _w in zip([279, 490, 491, 492, 493], [0.0, 1.0, 1.0, 1.0, 1.0]): _vg.add([_i], _w, 'REPLACE')
_vg = ob_capy.vertex_groups.new(name='ear.R')
for _i, _w in zip([38, 494, 495, 496, 497], [0.0, 1.0, 1.0, 1.0, 1.0]): _vg.add([_i], _w, 'REPLACE')
_vg = ob_capy.vertex_groups.new(name='lip.T.L')
for _i, _w in zip([86, 91, 292, 307, 350, 366, 383, 403, 487, 489], [0.0625, 0.5, 1.0, 0.125, 0.25, 0.0, 1.0, 0.0625, 0.5, 0.5]): _vg.add([_i], _w, 'REPLACE')
_vg = ob_capy.vertex_groups.new(name='lip.T.L.001')
for _i, _w in zip([366, 489], [1.0, 0.0]): _vg.add([_i], _w, 'REPLACE')
_vg = ob_capy.vertex_groups.new(name='chin')
for _i, _w in zip([0, 12, 20, 28, 36, 38, 40, 58, 61, 71, 75, 76, 95, 128, 138, 156, 173, 181, 191, 241, 253, 261, 269, 277, 279, 281, 299, 302, 312, 345, 355, 373, 390, 398, 408, 459, 461, 462, 465, 468, 469, 472, 474, 476, 477, 480, 482, 485, 486, 488], [0.6561, 0.25, 0.225, 0.0625, 0.5, 0.375, 0.25, 0.0, 0.4444, 1.0, 1.0, 0.0, 0.6458, 0.9, 0.4455, 1.0, 0.0, 1.0, 0.5355, 0.6561, 0.25, 0.225, 0.0625, 0.5, 0.375, 0.25, 0.0, 0.4444, 1.0, 0.9, 0.4455, 1.0, 0.0, 1.0, 0.5355, 0.81, 0.375, 0.125, 0.0, 0.0, 1.0, 1.0, 0.81, 0.375, 0.125, 0.0, 1.0, 1.0, 0.0, 1.0]): _vg.add([_i], _w, 'REPLACE')
_vg = ob_capy.vertex_groups.new(name='chin.001')
for _i, _w in zip([58, 76, 173, 299, 390, 465, 468, 472, 480, 485, 486], [1.0, 1.0, 1.0, 1.0, 1.0, 1.0, 1.0, 0.0, 1.0, 0.0, 1.0]): _vg.add([_i], _w, 'REPLACE')
_vg = ob_capy.vertex_groups.new(name='lip.T.R')
for _i, _w in zip([51, 66, 86, 91, 133, 149, 166, 186, 487, 489], [1.0, 0.125, 0.0625, 0.5, 0.25, 0.0, 1.0, 0.0625, 0.5, 0.5]): _vg.add([_i], _w, 'REPLACE')
_vg = ob_capy.vertex_groups.new(name='lip.T.R.001')
for _i, _w in zip([149, 489], [1.0, 0.0]): _vg.add([_i], _w, 'REPLACE')
_vg = ob_capy.vertex_groups.new(name='front_thigh.L')
for _i, _w in zip([241, 244, 253, 254, 261, 265, 266, 268, 270, 277, 279, 281, 291, 298, 303, 354, 355, 365, 372, 382, 389, 407, 408, 474, 476, 477], [0.0, 0.5, 0.0, 0.0, 0.225, 0.9, 0.25, 0.0, 0.0625, 0.0, 0.0, 0.0625, 0.0, 0.0, 0.0, 0.0, 0.0, 0.0, 0.0, 0.0, 0.0, 0.0, 0.0, 0.0, 0.0, 0.0625]): _vg.add([_i], _w, 'REPLACE')
_vg = ob_capy.vertex_groups.new(name='front_shin.L')
for _i, _w in zip([244, 253, 254, 261, 265, 266, 268, 270, 291, 298, 302, 303, 318, 319, 320, 321, 330, 331, 332, 333, 334, 335, 336, 337, 354, 355, 357, 360, 361, 365, 372, 375, 377, 378, 382, 389, 392, 394, 395, 407, 408, 410, 413, 414, 416, 417, 418, 419, 420, 421, 422, 423, 424, 425, 426, 427, 450, 451, 452, 453, 454, 455, 456, 457, 476, 477], [0.0, 0.0, 0.5, 0.0, 0.0, 0.125, 0.875, 0.5625, 0.0, 0.0, 0.0001483, 0.0, 0.0, 0.0, 0.0, 0.0, 0.5, 0.007812, 0.25, 1.0, 0.0, 0.0, 0.0, 0.0, 0.5, 0.0, 0.0, 0.5, 0.0, 0.0, 0.9727, 0.0, 0.25, 0.0, 0.0, 0.9863, 0.0, 0.25, 0.0, 0.0, 0.0, 0.0, 0.5, 0.0, 0.0, 0.0, 0.0, 0.0, 0.0, 0.0, 0.0, 0.0, 0.0, 0.0, 0.0, 0.0, 0.0, 0.0, 0.0, 0.0, 0.0, 0.0, 0.0, 0.0, 0.0, 0.03125]): _vg.add([_i], _w, 'REPLACE')
_vg = ob_capy.vertex_groups.new(name='front_foot.L')
for _i, _w in zip([266, 268, 270, 298, 318, 319, 320, 321, 330, 331, 332, 333, 334, 335, 336, 337, 357, 360, 361, 372, 375, 377, 378, 389, 392, 394, 395, 410, 413, 414, 416, 417, 418, 419, 420, 421, 422, 423, 424, 425, 426, 427, 450, 451, 452, 453, 454, 455, 456, 457], [0.0, 0.0, 0.0, 0.0, 0.0, 0.0, 0.0, 0.0, 0.5, 0.9922, 0.75, 0.0, 0.0, 0.0, 0.0, 0.0, 0.0, 0.5, 0.0, 0.01562, 0.0, 0.75, 0.0, 0.007812, 0.0, 0.75, 0.0, 0.0, 0.5, 0.0, 0.0, 0.0, 0.0, 0.0, 0.0, 0.0, 0.0, 0.0, 0.0, 0.0, 0.0, 0.0, 1.0, 1.0, 1.0, 1.0, 1.0, 1.0, 1.0, 1.0]): _vg.add([_i], _w, 'REPLACE')
_vg = ob_capy.vertex_groups.new(name='front_toe.L')
for _i, _w in zip([318, 319, 320, 321, 334, 335, 336, 337, 357, 361, 375, 378, 392, 395, 410, 414, 416, 417, 418, 419, 420, 421, 422, 423, 424, 425, 426, 427, 457], [0.0, 0.0, 1.0, 1.0, 0.0, 0.0, 1.0, 1.0, 0.0, 0.0, 1.0, 1.0, 1.0, 1.0, 0.0, 0.0, 0.0, 0.0, 0.0, 0.0, 0.0, 0.0, 0.0, 0.0, 0.0, 0.0, 0.0, 0.0, 0.0]): _vg.add([_i], _w, 'REPLACE')
_vg = ob_capy.vertex_groups.new(name='FO_toe.L')
for _i, _w in zip([244, 254, 265, 318, 321, 330, 332, 334, 337, 354, 357, 360, 361, 375, 377, 378, 416, 417, 418, 419, 421, 423, 451, 452, 454, 455], [0.0, 0.0, 0.0, 1.0, 0.0, 0.0, 0.0, 1.0, 0.0, 0.0, 1.0, 0.0, 1.0, 0.0, 0.0, 0.0, 1.0, 1.0, 1.0, 1.0, 0.0, 0.0, 0.0, 0.0, 0.0, 0.0]): _vg.add([_i], _w, 'REPLACE')
_vg = ob_capy.vertex_groups.new(name='FI_toe.L')
for _i, _w in zip([291, 303, 319, 320, 331, 333, 335, 336, 365, 382, 407, 410, 413, 414, 420, 422, 424, 425, 426, 427, 450, 453, 456], [0.0, 0.0, 1.0, 0.0, 0.0, 0.0, 1.0, 0.0, 0.0, 0.0, 0.0, 1.0, 0.0, 1.0, 0.0, 0.0, 1.0, 1.0, 1.0, 1.0, 0.0, 0.0, 0.0]): _vg.add([_i], _w, 'REPLACE')
_vg = ob_capy.vertex_groups.new(name='front_toe.L.001')
for _i, _w in zip([357, 392, 410, 420, 421, 422, 423], [0.0, 0.0, 0.0, 1.0, 1.0, 1.0, 1.0]): _vg.add([_i], _w, 'REPLACE')
_vg = ob_capy.vertex_groups.new(name='front_thigh.R')
for _i, _w in zip([0, 3, 12, 13, 20, 24, 25, 27, 29, 36, 38, 40, 50, 57, 62, 137, 138, 148, 155, 165, 172, 190, 191, 459, 461, 462], [0.0, 0.5, 0.0, 0.0, 0.225, 0.9, 0.25, 0.0, 0.0625, 0.0, 0.0, 0.0625, 0.0, 0.0, 0.0, 0.0, 0.0, 0.0, 0.0, 0.0, 0.0, 0.0, 0.0, 0.0, 0.0, 0.0625]): _vg.add([_i], _w, 'REPLACE')
_vg = ob_capy.vertex_groups.new(name='front_shin.R')
for _i, _w in zip([3, 12, 13, 20, 24, 25, 27, 29, 50, 57, 61, 62, 101, 102, 103, 104, 113, 114, 115, 116, 117, 118, 119, 120, 137, 138, 140, 143, 144, 148, 155, 158, 160, 161, 165, 172, 175, 177, 178, 190, 191, 193, 196, 197, 199, 200, 201, 202, 203, 204, 205, 206, 207, 208, 209, 210, 233, 234, 235, 236, 237, 238, 239, 240, 461, 462], [0.0, 0.0, 0.5, 0.0, 0.0, 0.125, 0.875, 0.5625, 0.0, 0.0, 0.0001483, 0.0, 0.0, 0.0, 0.0, 0.0, 0.5, 0.007812, 0.25, 1.0, 0.0, 0.0, 0.0, 0.0, 0.5, 0.0, 0.0, 0.5, 0.0, 0.0, 0.9727, 0.0, 0.25, 0.0, 0.0, 0.9863, 0.0, 0.25, 0.0, 0.0, 0.0, 0.0, 0.5, 0.0, 0.0, 0.0, 0.0, 0.0, 0.0, 0.0, 0.0, 0.0, 0.0, 0.0, 0.0, 0.0, 0.0, 0.0, 0.0, 0.0, 0.0, 0.0, 0.0, 0.0, 0.0, 0.03125]): _vg.add([_i], _w, 'REPLACE')
_vg = ob_capy.vertex_groups.new(name='front_foot.R')
for _i, _w in zip([25, 27, 29, 57, 101, 102, 103, 104, 113, 114, 115, 116, 117, 118, 119, 120, 140, 143, 144, 155, 158, 160, 161, 172, 175, 177, 178, 193, 196, 197, 199, 200, 201, 202, 203, 204, 205, 206, 207, 208, 209, 210, 233, 234, 235, 236, 237, 238, 239, 240], [0.0, 0.0, 0.0, 0.0, 0.0, 0.0, 0.0, 0.0, 0.5, 0.9922, 0.75, 0.0, 0.0, 0.0, 0.0, 0.0, 0.0, 0.5, 0.0, 0.01562, 0.0, 0.75, 0.0, 0.007812, 0.0, 0.75, 0.0, 0.0, 0.5, 0.0, 0.0, 0.0, 0.0, 0.0, 0.0, 0.0, 0.0, 0.0, 0.0, 0.0, 0.0, 0.0, 1.0, 1.0, 1.0, 1.0, 1.0, 1.0, 1.0, 1.0]): _vg.add([_i], _w, 'REPLACE')
_vg = ob_capy.vertex_groups.new(name='front_toe.R')
for _i, _w in zip([101, 102, 103, 104, 117, 118, 119, 120, 140, 144, 158, 161, 175, 178, 193, 197, 199, 200, 201, 202, 203, 204, 205, 206, 207, 208, 209, 210, 240], [0.0, 0.0, 1.0, 1.0, 0.0, 0.0, 1.0, 1.0, 0.0, 0.0, 1.0, 1.0, 1.0, 1.0, 0.0, 0.0, 0.0, 0.0, 0.0, 0.0, 0.0, 0.0, 0.0, 0.0, 0.0, 0.0, 0.0, 0.0, 0.0]): _vg.add([_i], _w, 'REPLACE')
_vg = ob_capy.vertex_groups.new(name='FO_toe.R')
for _i, _w in zip([3, 13, 24, 101, 104, 113, 115, 117, 120, 137, 140, 143, 144, 158, 160, 161, 199, 200, 201, 202, 204, 206, 234, 235, 237, 238], [0.0, 0.0, 0.0, 1.0, 0.0, 0.0, 0.0, 1.0, 0.0, 0.0, 1.0, 0.0, 1.0, 0.0, 0.0, 0.0, 1.0, 1.0, 1.0, 1.0, 0.0, 0.0, 0.0, 0.0, 0.0, 0.0]): _vg.add([_i], _w, 'REPLACE')
_vg = ob_capy.vertex_groups.new(name='FI_toe.R')
for _i, _w in zip([50, 62, 78, 92, 93, 102, 103, 114, 116, 118, 119, 148, 165, 190, 193, 196, 197, 203, 205, 207, 208, 209, 210, 233, 236, 239], [0.0, 0.0, 0.0, 0.0, 0.0, 1.0, 0.0, 0.0, 0.0, 1.0, 0.0, 0.0, 0.0, 0.0, 1.0, 0.0, 1.0, 0.0, 0.0, 1.0, 1.0, 1.0, 1.0, 0.0, 0.0, 0.0]): _vg.add([_i], _w, 'REPLACE')
_vg = ob_capy.vertex_groups.new(name='front_toe.R.001')
for _i, _w in zip([140, 175, 193, 203, 204, 205, 206], [0.0, 0.0, 0.0, 1.0, 1.0, 1.0, 1.0]): _vg.add([_i], _w, 'REPLACE')
_vg = ob_capy.vertex_groups.new(name='ribcage.L')
for _i, _w in zip([75, 78, 92, 93, 95, 241, 244, 253, 254, 258, 260, 261, 265, 268, 269, 270, 277, 279, 281, 291, 298, 302, 303, 312, 345, 354, 355, 365, 372, 373, 382, 389, 398, 407, 408, 468, 474, 476, 480, 482, 485], [0.0, 0.5, 0.5, 0.5, 0.1771, 0.3439, 0.5, 0.25, 0.5, 0.0, 0.0, 0.55, 0.1, 0.0, 0.03122, 0.125, 0.0, 0.125, 0.125, 1.0, 1.0, 0.5555, 1.0, 0.0, 0.1, 0.5, 0.5545, 1.0, 0.003906, 0.0, 1.0, 0.001953, 0.0, 1.0, 0.4645, 0.0, 0.19, 0.125, 0.0, 0.0, 0.0]): _vg.add([_i], _w, 'REPLACE')
_vg = ob_capy.vertex_groups.new(name='ribcage.R')
for _i, _w in zip([0, 3, 12, 13, 17, 19, 20, 24, 27, 28, 29, 36, 38, 40, 50, 57, 61, 62, 71, 75, 78, 92, 93, 95, 128, 137, 138, 148, 155, 156, 165, 172, 181, 190, 191, 459, 461, 465, 468, 469, 472], [0.3439, 0.5, 0.25, 0.5, 0.0, 0.0, 0.55, 0.1, 0.0, 0.03122, 0.125, 0.0, 0.125, 0.125, 1.0, 1.0, 0.5555, 1.0, 0.0, 0.0, 0.5, 0.5, 0.5, 0.1771, 0.1, 0.5, 0.5545, 1.0, 0.003906, 0.0, 1.0, 0.001953, 0.0, 1.0, 0.4645, 0.19, 0.125, 0.0, 0.0, 0.0, 0.0]): _vg.add([_i], _w, 'REPLACE')
_vg = ob_capy.vertex_groups.new(name='thigh.L')
for _i, _w in zip([18, 37, 45, 242, 247, 248, 249, 250, 251, 252, 256, 257, 259, 262, 264, 271, 272, 273, 274, 275, 276, 278, 280, 282, 283, 286, 289, 290, 293, 294, 296, 300, 304, 305, 309, 313, 314, 315, 316, 317, 318, 321, 322, 323, 324, 325, 326, 327, 328, 329, 330, 332, 334, 337, 338, 339, 340, 341, 342, 343, 344, 346, 348, 352, 353, 357, 358, 359, 360, 361, 362, 363, 364, 367, 368, 370, 374, 375, 376, 378, 379, 380, 381, 384, 385, 387, 391, 393, 396, 397, 399, 401, 405, 406, 411, 412, 414, 415, 416, 417, 419, 428, 429, 430, 431, 432, 433, 434, 435, 436, 437, 438, 439, 440, 441, 442, 443, 444, 445, 446, 447, 448, 449, 451, 452, 454, 455, 456, 460, 473, 475, 478, 479, 481, 483, 484], [0.0, 0.0, 0.0, 0.5, 0.25, 0.0, 0.0, 0.0, 0.25, 0.0, 0.0, 0.5, 0.5, 0.0, 0.0, 0.0, 0.25, 0.0, 0.25, 0.0, 0.0, 0.5, 0.5, 0.25, 0.5, 0.5, 0.0, 0.5, 0.5, 0.5, 0.5, 0.0, 0.5, 0.0, 0.5, 0.0, 0.0, 0.0, 0.0, 0.0, 0.0, 0.0, 0.0, 0.0, 0.0, 0.0, 0.0, 0.0, 0.0, 0.0, 0.0, 0.0, 0.0, 0.0, 0.0, 0.0, 0.0, 0.0, 0.0, 0.0, 0.0, 0.0, 0.25, 0.0, 0.5, 0.0, 0.0, 0.0, 0.0, 0.0, 0.0, 0.0, 0.5, 0.0, 0.25, 0.5, 0.25, 0.0, 0.0, 0.0, 0.0, 0.0, 0.5, 0.0, 0.5, 0.5, 0.25, 0.0, 0.0, 0.0, 0.0, 0.5, 0.0, 0.5, 0.0, 0.0, 0.0, 0.0, 0.0, 0.0, 0.0, 0.0, 0.0, 0.0, 0.0, 0.0, 0.0, 0.0, 0.0, 0.0, 0.0, 0.0, 0.0, 0.0, 0.0, 0.0, 0.0, 0.0, 0.0, 0.0, 0.0, 0.0, 0.0, 0.0, 0.0, 0.0, 0.0, 0.0, 0.0, 0.0, 0.5, 0.25, 0.5, 0.5, 0.5, 0.5]): _vg.add([_i], _w, 'REPLACE')
_vg = ob_capy.vertex_groups.new(name='shin.L')
for _i, _w in zip([248, 250, 252, 262, 264, 271, 275, 297, 305, 310, 314, 315, 316, 317, 322, 326, 329, 340, 341, 342, 346, 352, 362, 363, 367, 371, 379, 380, 384, 388, 399, 405, 415, 442, 443, 444, 445, 446, 447, 449], [1.0, 0.5, 1.0, 0.5, 0.5, 1.0, 0.5, 1.0, 1.0, 1.0, 0.0, 0.0, 0.0, 0.0, 0.0, 0.0, 0.0, 0.0, 0.0, 0.0, 0.0, 1.0, 0.0, 0.0, 0.5, 1.0, 0.0, 0.0, 0.5, 1.0, 0.0, 1.0, 0.0, 0.0, 0.0, 0.0, 0.0, 0.0, 0.0, 0.0]): _vg.add([_i], _w, 'REPLACE')
_vg = ob_capy.vertex_groups.new(name='foot.L')
for _i, _w in zip([88, 242, 250, 262, 293, 305, 310, 314, 315, 316, 317, 322, 323, 324, 325, 326, 327, 328, 329, 338, 339, 340, 341, 342, 343, 346, 352, 353, 358, 359, 362, 363, 367, 376, 379, 380, 384, 393, 396, 399, 405, 411, 412, 415, 428, 429, 430, 431, 432, 433, 434, 435, 436, 437, 438, 439, 440, 441, 442, 443, 444, 445, 446, 447, 448, 449, 475, 479], [0.0, 0.0, 0.0, 0.0, 0.0, 0.0, 0.0, 1.0, 1.0, 1.0, 1.0, 1.0, 0.0, 0.0, 0.0, 1.0, 0.0, 0.0, 0.0, 0.0, 0.0, 0.0, 0.0, 0.0, 0.0, 1.0, 0.0, 0.0, 0.0, 0.0, 0.0, 1.0, 0.0, 0.0, 0.0, 1.0, 0.0, 0.0, 0.0, 1.0, 0.0, 0.0, 0.0, 0.0, 0.0, 0.0, 0.0, 0.0, 0.0, 0.0, 0.0, 0.0, 0.0, 0.0, 0.0, 0.0, 1.0, 1.0, 1.0, 1.0, 1.0, 1.0, 1.0, 1.0, 1.0, 1.0, 0.0, 0.0]): _vg.add([_i], _w, 'REPLACE')
_vg = ob_capy.vertex_groups.new(name='toe.L')
for _i, _w in zip([323, 324, 325, 327, 329, 338, 339, 340, 341, 342, 343, 358, 359, 362, 379, 396, 411, 412, 415], [1.0, 0.0, 1.0, 1.0, 1.0, 1.0, 1.0, 1.0, 0.0, 1.0, 0.0, 1.0, 1.0, 0.0, 1.0, 1.0, 1.0, 1.0, 0.0]): _vg.add([_i], _w, 'REPLACE')
_vg = ob_capy.vertex_groups.new(name='BO_toe.L')
for _i, _w in zip([245, 248, 249, 252, 263, 264, 271, 272, 275, 282, 317, 322, 323, 324, 326, 329, 340, 341, 342, 346, 358, 359, 362, 363, 371, 376, 379, 380, 388, 399, 415, 433, 434, 436, 437, 438, 439, 442, 443, 444, 446, 447, 448, 449, 473, 478], [0.0, 0.0, 0.0, 0.0, 0.0, 0.0, 0.0, 0.0, 0.0, 0.0, 0.0, 0.0, 0.0, 1.0, 0.0, 0.0, 0.0, 1.0, 0.0, 0.0, 0.0, 0.0, 1.0, 0.0, 0.0, 1.0, 0.0, 0.0, 0.0, 0.0, 0.0, 0.0, 0.0, 1.0, 1.0, 1.0, 1.0, 0.0, 0.0, 0.0, 0.0, 0.0, 0.0, 0.0, 0.0, 0.0]): _vg.add([_i], _w, 'REPLACE')
_vg = ob_capy.vertex_groups.new(name='BI_toe.L')
for _i, _w in zip([79, 80, 297, 314, 325, 327, 328, 338, 339, 343, 393, 396, 412, 415, 428, 429, 430, 431, 432, 435, 440, 441, 445], [0.0, 0.0, 0.0, 0.0, 0.0, 0.0, 1.0, 0.0, 0.0, 1.0, 1.0, 0.0, 0.0, 1.0, 1.0, 1.0, 1.0, 1.0, 0.0, 0.0, 0.0, 0.0, 0.0]): _vg.add([_i], _w, 'REPLACE')
_vg = ob_capy.vertex_groups.new(name='toe.L.001')
for _i, _w in zip([311, 347, 393, 400, 411, 431, 432, 433, 434, 435], [0.0, 0.0, 0.0, 0.0, 0.0, 0.0, 1.0, 1.0, 1.0, 1.0]): _vg.add([_i], _w, 'REPLACE')
_vg = ob_capy.vertex_groups.new(name='thigh.R')
for _i, _w in zip([1, 6, 7, 8, 9, 10, 11, 15, 16, 18, 21, 23, 30, 31, 32, 33, 34, 35, 37, 39, 41, 42, 45, 48, 49, 52, 53, 55, 56, 59, 63, 64, 68, 69, 72, 97, 98, 99, 100, 105, 106, 107, 108, 109, 110, 111, 112, 121, 122, 123, 124, 125, 126, 127, 129, 131, 135, 136, 141, 142, 145, 146, 147, 150, 151, 153, 154, 157, 159, 162, 163, 164, 167, 168, 170, 171, 174, 176, 179, 180, 182, 184, 188, 189, 194, 195, 198, 211, 212, 213, 214, 215, 216, 217, 218, 219, 220, 221, 222, 223, 224, 225, 226, 227, 228, 229, 230, 231, 232, 259, 278, 458, 460, 463, 464, 466, 470, 471, 475], [0.5, 0.25, 0.0, 0.0, 0.0, 0.25, 0.0, 0.0, 0.5, 0.5, 0.0, 0.0, 0.0, 0.25, 0.0, 0.25, 0.0, 0.0, 0.5, 0.5, 0.25, 0.5, 0.5, 0.0, 0.5, 0.5, 0.5, 0.5, 0.0, 0.0, 0.5, 0.0, 0.5, 0.0, 0.0, 0.0, 0.0, 0.0, 0.0, 0.0, 0.0, 0.0, 0.0, 0.0, 0.0, 0.0, 0.0, 0.0, 0.0, 0.0, 0.0, 0.0, 0.0, 0.0, 0.0, 0.25, 0.0, 0.5, 0.0, 0.0, 0.0, 0.0, 0.5, 0.0, 0.25, 0.5, 0.0, 0.25, 0.0, 0.0, 0.0, 0.5, 0.0, 0.5, 0.5, 0.0, 0.25, 0.0, 0.0, 0.0, 0.0, 0.5, 0.0, 0.5, 0.0, 0.0, 0.0, 0.0, 0.0, 0.0, 0.0, 0.0, 0.0, 0.0, 0.0, 0.0, 0.0, 0.0, 0.0, 0.0, 0.0, 0.0, 0.0, 0.0, 0.0, 0.0, 0.0, 0.0, 0.0, 0.0, 0.0, 0.0, 0.5, 0.25, 0.5, 0.5, 0.5, 0.5, 0.0]): _vg.add([_i], _w, 'REPLACE')
_vg = ob_capy.vertex_groups.new(name='shin.R')
for _i, _w in zip([7, 9, 11, 21, 23, 30, 34, 56, 64, 69, 97, 98, 99, 100, 105, 109, 112, 123, 124, 125, 129, 135, 145, 146, 150, 154, 162, 163, 167, 171, 182, 188, 198, 225, 226, 227, 228, 229, 230, 232], [1.0, 0.5, 1.0, 0.5, 0.5, 1.0, 0.5, 1.0, 1.0, 1.0, 0.0, 0.0, 0.0, 0.0, 0.0, 0.0, 0.0, 0.0, 0.0, 0.0, 0.0, 1.0, 0.0, 0.0, 0.5, 1.0, 0.0, 0.0, 0.5, 1.0, 0.0, 1.0, 0.0, 0.0, 0.0, 0.0, 0.0, 0.0, 0.0, 0.0]): _vg.add([_i], _w, 'REPLACE')
_vg = ob_capy.vertex_groups.new(name='foot.R')
for _i, _w in zip([1, 9, 21, 52, 64, 69, 97, 98, 99, 100, 105, 106, 107, 108, 109, 110, 111, 112, 121, 122, 123, 124, 125, 126, 129, 135, 136, 141, 142, 145, 146, 150, 159, 162, 163, 167, 176, 179, 182, 188, 194, 195, 198, 211, 212, 213, 214, 215, 216, 217, 218, 219, 220, 221, 222, 223, 224, 225, 226, 227, 228, 229, 230, 231, 232, 460, 464], [0.0, 0.0, 0.0, 0.0, 0.0, 0.0, 1.0, 1.0, 1.0, 1.0, 1.0, 1.0, 0.0, 1.0, 1.0, 1.0, 0.0, 1.0, 1.0, 1.0, 1.0, 0.0, 1.0, 0.0, 1.0, 0.0, 0.0, 1.0, 1.0, 0.0, 1.0, 0.0, 0.0, 1.0, 1.0, 0.0, 0.0, 1.0, 1.0, 0.0, 1.0, 1.0, 0.0, 0.0, 0.0, 0.0, 0.0, 1.0, 1.0, 1.0, 1.0, 0.0, 0.0, 0.0, 0.0, 1.0, 1.0, 1.0, 1.0, 1.0, 1.0, 1.0, 1.0, 1.0, 1.0, 0.0, 0.0]): _vg.add([_i], _w, 'REPLACE')
_vg = ob_capy.vertex_groups.new(name='front_toe.R.002')
_vg = ob_capy.vertex_groups.new(name='BO_toe.R')
for _i, _w in zip([4, 7, 8, 11, 22, 23, 30, 31, 34, 41, 100, 105, 106, 107, 109, 112, 123, 124, 125, 129, 141, 142, 145, 146, 154, 159, 162, 163, 171, 182, 198, 216, 217, 219, 220, 221, 222, 225, 226, 227, 229, 230, 231, 232, 458, 463], [0.0, 0.0, 0.0, 0.0, 0.0, 0.0, 0.0, 0.0, 0.0, 0.0, 0.0, 0.0, 0.0, 1.0, 0.0, 0.0, 0.0, 1.0, 0.0, 0.0, 0.0, 0.0, 1.0, 0.0, 0.0, 1.0, 0.0, 0.0, 0.0, 0.0, 0.0, 0.0, 0.0, 1.0, 1.0, 1.0, 1.0, 0.0, 0.0, 0.0, 0.0, 0.0, 0.0, 0.0, 0.0, 0.0]): _vg.add([_i], _w, 'REPLACE')
_vg = ob_capy.vertex_groups.new(name='BI_toe.R')
for _i, _w in zip([56, 77, 97, 108, 110, 111, 121, 122, 126, 176, 179, 195, 198, 211, 212, 213, 214, 215, 218, 223, 224, 228], [0.0, 0.0, 0.0, 0.0, 0.0, 1.0, 0.0, 0.0, 1.0, 1.0, 0.0, 0.0, 1.0, 1.0, 1.0, 1.0, 1.0, 0.0, 0.0, 0.0, 0.0, 0.0]): _vg.add([_i], _w, 'REPLACE')
_vg = ob_capy.vertex_groups.new(name='front_toe.R.003')
for _i, _w in zip([70, 130, 176, 183, 194, 214], [0.0, 0.0, 0.0, 0.0, 0.0, 0.0]): _vg.add([_i], _w, 'REPLACE')
_vg = ob_capy.vertex_groups.new(name='toe.R')
_vg.add([106, 107, 108, 110, 112, 121, 122, 123, 124, 125, 126, 141, 142, 145, 162, 179, 194, 195, 198], 1.0, 'REPLACE')
_vg = ob_capy.vertex_groups.new(name='toe.R.001')
_vg.add([215, 216, 217, 218], 1.0, 'REPLACE')
_m = ob_capy.modifiers.new('Armature', 'ARMATURE')
_m.object = ob_rig
ob_rig.location = (0.0, 0.0, 0.0)
ob_rig.show_in_front = True

# ---- collection membership
col_capybara_launcher.objects.link(ob_capy)
col_capybara_launcher.objects.link(ob_rig)

# ---- scene / render settings (as saved in the file)
scene.frame_start = 1; scene.frame_end = 60; scene.frame_set(54)
scene.render.engine = 'BLENDER_EEVEE_NEXT'
scene.render.bake_bias = 0.0
scene.render.bake_samples = 0
scene.cycles.sampling_pattern = 'TABULATED_SOBOL'
scene.eevee.use_volume_custom_range = False
bpy.context.view_layer.update()

# ---- added for rendering (the .blend has no active camera and no usable light): camera, sun
cam_auto = bpy.data.cameras.new('AutoCamera')
cam_auto.lens = 50.0
cam_auto.sensor_width = 36.0
cam_auto.clip_end = 1000.0
ob_auto_camera = bpy.data.objects.new('AutoCamera', cam_auto)
scene.collection.objects.link(ob_auto_camera)
ob_auto_camera.location = (7.42272, -9.27756, 7.84643)
ob_auto_camera.rotation_euler = (1.09748, -7.21219e-08, 0.694738)
scene.camera = ob_auto_camera
light_auto_sun = bpy.data.lights.new('AutoSun', 'SUN')
light_auto_sun.energy = 3.0
light_auto_sun.angle = 0.0523599
ob_auto_sun = bpy.data.objects.new('AutoSun', light_auto_sun)
scene.collection.objects.link(ob_auto_sun)
ob_auto_sun.rotation_euler = (0.872665, 0.174533, 0.523599)
bpy.context.view_layer.update()
